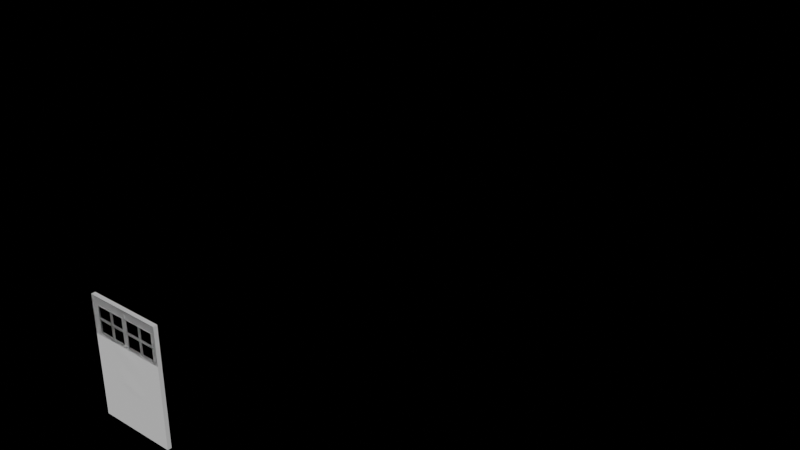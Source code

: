 # Source: door1.blend  (saved by Blender 4.0.36; exported with 4.5.12 LTS)
import bpy
from mathutils import Matrix  # noqa: F401  (used for matrix-valued properties, if any)

bpy.ops.wm.read_factory_settings(use_empty=True)
scene = bpy.context.scene
scene.name = 'Scene'

# ---- collections
col_collection = bpy.data.collections.new('Collection'); scene.collection.children.link(col_collection)

# ---- images (referenced by path relative to the original .blend; pixels are not part of the script)
import os
ASSET_DIR = os.environ.get("B2B_ASSET_DIR", "")  # directory of the original .blend (textures are referenced by path, not embedded)
HERE = os.path.dirname(os.path.abspath(__file__))  # packed textures are extracted next to this script under _unpacked/

def load_image(name, relpath, width, height, colorspace="sRGB"):
    """Load a texture the original file referenced (path relative to the .blend, or extracted next to this script)."""
    p = next((c for c in (os.path.join(HERE, relpath), os.path.join(ASSET_DIR, relpath)) if relpath and os.path.exists(c)), "")
    if p:
        img = bpy.data.images.load(p, check_existing=True)
        img.name = name
    else:  # same state as the original file: an image datablock whose file is absent (Cycles renders it pink)
        img = bpy.data.images.new(name, width, height)
        img.source = "FILE"
        img.filepath = "//" + (relpath or name)
    img.colorspace_settings.name = colorspace
    return img
img_fd9c1ffdb0eeccd97ba2ec77960faf1e_jpg = load_image('fd9c1ffdb0eeccd97ba2ec77960faf1e.jpg', 'Downloads/fd9c1ffdb0eeccd97ba2ec77960faf1e.jpg', 1024, 1024, 'sRGB')

# ---- materials (node trees are filled in below, after node groups)
mat_material_015 = bpy.data.materials.new('Material.015')
mat_material_015.surface_render_method = 'BLENDED'
mat_material_015.blend_method = 'BLEND'
mat_material_015.use_transparent_shadow = False
mat_material_015.use_raytrace_refraction = True
mat_material_015.use_screen_refraction = True
mat_material_015.thickness_mode = 'SLAB'
mat_material_033 = bpy.data.materials.new('Material.033')
mat_material_033.alpha_threshold = 0.0
mat_material_033.use_transparent_shadow = False
mat_material_033.roughness = 0.5
mat_material_033.line_color = (0.0, 0.0, 0.0, 1.0)
mat_material_001 = bpy.data.materials.new('Material.001')
mat_material_001.use_transparent_shadow = False
mat_material_004 = bpy.data.materials.new('Material.004')
mat_material_004.use_transparent_shadow = False

# ---- material node trees
mat_material_015.use_nodes = True; mat_material_015.node_tree.nodes.clear()
_N = mat_material_015.node_tree.nodes; _L = mat_material_015.node_tree.links
n0 = _N.new('ShaderNodeBsdfPrincipled'); n0.name = 'Principled BSDF'; n0.location = (10, 300)
n0.inputs[2].default_value = 0.0
n0.inputs[3].default_value = 1.45
n0.inputs[18].default_value = 1.0
n1 = _N.new('ShaderNodeOutputMaterial'); n1.name = 'Material Output'; n1.location = (300, 300)
n2 = _N.new('ShaderNodeValue'); n2.name = 'Value'; n2.location = (300, 140)
n2.outputs[0].default_value = 0.0
_L.new(n0.outputs[0], n1.inputs[0])
_L.new(n2.outputs[0], n1.inputs[3])
n1.is_active_output = True
mat_material_033.use_nodes = True; mat_material_033.node_tree.nodes.clear()
_N = mat_material_033.node_tree.nodes; _L = mat_material_033.node_tree.links
n0 = _N.new('ShaderNodeOutputMaterial'); n0.name = 'Material Output'; n0.location = (300, 300)
n1 = _N.new('ShaderNodeBsdfPrincipled'); n1.name = 'Principled BSDF'; n1.location = (10, 300)
n1.inputs[2].default_value = 0.8236
n1.inputs[3].default_value = 1.45
n2 = _N.new('ShaderNodeTexImage'); n2.name = 'Image Texture'; n2.location = (-507, 243)
n2.image = img_fd9c1ffdb0eeccd97ba2ec77960faf1e_jpg
n2.interpolation = 'Smart'
n3 = _N.new('ShaderNodeTexCoord'); n3.name = 'Texture Coordinate'; n3.location = (-953, 133)
n4 = _N.new('ShaderNodeMapping'); n4.name = 'Mapping'; n4.location = (-632, -52)
_L.new(n1.outputs[0], n0.inputs[0])
_L.new(n2.outputs[0], n1.inputs[0])
_L.new(n4.outputs[0], n2.inputs[0])
_L.new(n3.outputs[3], n4.inputs[0])
n0.is_active_output = True
mat_material_001.use_nodes = True; mat_material_001.node_tree.nodes.clear()
_N = mat_material_001.node_tree.nodes; _L = mat_material_001.node_tree.links
n0 = _N.new('ShaderNodeOutputMaterial'); n0.name = 'Material Output'; n0.location = (375, 297)
n1 = _N.new('ShaderNodeBsdfPrincipled'); n1.name = 'Principled BSDF'; n1.location = (85, 297)
n1.inputs[0].default_value = (1.0, 1.0, 1.0, 1.0)
n1.inputs[3].default_value = 1.45
n1.inputs[25].default_value = 0.0
_L.new(n1.outputs[0], n0.inputs[0])
n0.is_active_output = True
mat_material_004.use_nodes = True; mat_material_004.node_tree.nodes.clear()
_N = mat_material_004.node_tree.nodes; _L = mat_material_004.node_tree.links
n0 = _N.new('ShaderNodeBsdfPrincipled'); n0.name = 'Principled BSDF'; n0.location = (85, 297)
n0.inputs[0].default_value = (0.2998, 0.3538, 0.3366, 1.0)
n0.inputs[3].default_value = 1.45
n0.inputs[25].default_value = 0.0
n1 = _N.new('ShaderNodeOutputMaterial'); n1.name = 'Material Output'; n1.location = (375, 297)
_L.new(n0.outputs[0], n1.inputs[0])
n1.is_active_output = True

# ---- world
world_world = bpy.data.worlds.new('World'); scene.world = world_world
world_world.use_nodes = True; world_world.node_tree.nodes.clear()
_N = world_world.node_tree.nodes; _L = world_world.node_tree.links
n0 = _N.new('ShaderNodeOutputWorld'); n0.name = 'World Output'; n0.location = (300, 300)
n1 = _N.new('ShaderNodeAddShader'); n1.name = 'Add Shader'; n1.location = (10, 300)
n2 = _N.new('ShaderNodeBsdfGlass'); n2.name = 'Glass BSDF'; n2.location = (-190, 275)
n2.inputs[0].default_value = (0.9678, 1.0, 0.99, 1.0)
n2.inputs[1].default_value = 0.4
n2.inputs[2].default_value = 1.45
n3 = _N.new('ShaderNodeBsdfGlass'); n3.name = 'Glass BSDF.001'; n3.location = (-190, 250)
n3.inputs[1].default_value = 1.0
n3.inputs[2].default_value = 1.45
_L.new(n1.outputs[0], n0.inputs[0])
_L.new(n2.outputs[0], n1.inputs[0])
_L.new(n3.outputs[0], n1.inputs[1])
n0.is_active_output = True
world_world.color = (0.05088, 0.05088, 0.05088)
world_world.use_sun_shadow = False
world_world.sun_shadow_jitter_overblur = 0.0

# ---- meshes
me_cube_020 = bpy.data.meshes.new('Cube.020')
me_cube_020.from_pydata([], [], [])
_uv = me_cube_020.uv_layers.new(name='UVMap')
_uv.uv.foreach_set('vector', [])
me_cube_020.update()
me_cube_110 = bpy.data.meshes.new('Cube.110')
me_cube_110.from_pydata([(-1.0, -1.0, -1.0), (-1.0, -1.0, 1.0), (-0.8441, 0.6422, -0.8441), (-0.8409, 0.08082, 0.8409), (1.0, -1.0, -1.0), (1.0, -1.0, 1.0), (0.8405, 0.8083, -0.8405), (0.8462, 0.1037, 0.8462), (-1.0, 1.0, 1.0), (-1.0, 1.0, -1.0), (1.0, 1.0, -1.0), (1.0, 1.0, 1.0), (0.0, 1.0, -1.0), (0.0, 1.0, 1.0), (0.0, -1.0, -1.0), (0.0, -1.0, 1.0), (-0.05376, 0.6422, -0.8441), (-0.07106, 0.08082, 0.8409), (-1.0, -1.0, 0.0), (-1.0, 1.0, 0.0), (1.0, 1.0, 0.0), (1.0, -1.0, 0.0), (0.0, -1.0, 0.0), (-1.0, -1.0, 0.5), (-1.0, 1.0, 0.5), (1.0, 1.0, 0.5), (1.0, -1.0, 0.5), (-1.0, 1.0, -0.5), (1.0, 1.0, -0.5), (1.0, -1.0, -0.5), (0.0, -1.0, -0.5), (-1.0, -1.0, -0.5), (-1.0, -1.0, -0.25), (-1.0, 0.9839, -0.25), (1.0, 0.9803, -0.25), (1.0, -1.001, -0.25), (0.0, -1.099, -0.25), (-1.0, 1.0, -0.375), (1.0, 1.0, -0.375), (1.0, -1.0, -0.375), (-0.8289, 0.6904, -0.2677), (0.8339, 0.5687, -0.2727), (0.0, -1.002, -0.375), (-0.06895, 0.6904, -0.2677), (-1.0, -1.0, -0.375), (-1.0, 0.9839, 0.25), (1.0, 0.9803, 0.25), (1.0, -1.001, 0.25), (0.0, -1.099, 0.25), (-1.0, -1.0, 0.25), (-1.0, -1.0, 0.375), (-1.0, 1.0, 0.375), (1.0, 1.0, 0.375), (1.0, -1.0, 0.375), (-0.8289, 0.6904, 0.2677), (0.8339, 0.5687, 0.2727), (0.0, -1.002, 0.375), (-0.06895, 0.6904, 0.2677), (-0.8409, 0.08082, 0.4011), (-0.8441, 0.6377, -0.3904), (0.06397, 0.5687, 0.2727), (0.06397, 0.5687, -0.2727), (0.8462, 0.1024, 0.3983), (0.8405, 0.8017, -0.394), (-0.07106, 0.08082, 0.4011), (-0.05376, 0.6377, -0.3904), (0.05734, 0.8083, -0.8405), (-0.8978, 1.0, -0.8978), (-0.8978, 0.9106, -0.3367), (0.05734, 0.8017, -0.394), (0.8978, 1.0, -0.8978), (0.0, 1.0, -0.8978), (0.8978, 0.8936, -0.3367), (0.0, 0.8936, -0.3367), (-0.8676, 1.0, 0.846), (0.06578, 0.1037, 0.8462), (-0.8676, 0.9425, 0.4005), (0.06578, 0.1023, 0.3983), (0.0006885, 1.13, 0.846), (0.8556, 1.0, 0.846), (0.8556, 0.9413, 0.4005), (0.0006885, 0.8123, 0.4005), (-0.5, 1.0, -1.0), (-0.5, -1.0, 1.0), (-0.5, 1.0, 1.0), (-0.5, -1.0, -1.0), (-0.5, -1.0, 0.0), (-0.5, -1.0, -0.5), (-0.5, -1.0, -0.25), (-0.5, -1.0, -0.375), (-0.5, -1.0, 0.25), (-0.5, -1.0, 0.375), (-0.4489, 0.02481, 0.8409), (-0.4489, 0.02481, 0.4011), (0.5, 1.0, 1.0), (0.5, -1.0, -1.0), (0.5, 1.0, -1.0), (0.5, -1.0, 1.0), (0.5, -1.0, 0.0), (0.5, -1.0, -0.5), (0.5, -1.0, -0.25), (0.5, -1.0, -0.375), (0.5, -1.0, 0.25), (0.5, -1.0, 0.375), (0.4489, 0.1597, 0.8462), (0.4489, 0.1597, 0.3983), (-0.8409, 0.02481, 0.6173), (-0.07106, 0.02481, 0.6173), (0.8462, 0.1597, 0.6173), (0.06578, 0.1597, 0.6173), (-0.4489, 0.02481, 0.6173), (0.4489, 0.1597, 0.6173), (-0.449, 0.4677, 0.8477), (-0.449, 0.4677, 0.4004), (0.4488, 0.6026, 0.853), (0.4488, 0.6026, 0.3951), (-0.8411, 0.4677, 0.624), (-0.05703, 0.4677, 0.624), (0.8461, 0.6026, 0.624), (0.05151, 0.6026, 0.624), (-0.449, 0.4677, 0.624), (0.4488, 0.6026, 0.624), (-0.07106, 0.05282, 0.5054), (-0.03519, 0.6055, 0.8434), (-0.03519, 0.4465, 0.3971), (0.06578, 0.1317, 0.5028), (0.03324, 0.617, 0.8461), (0.03324, 0.4539, 0.3944), (-0.07106, 0.05282, 0.7291), (0.06578, 0.1317, 0.7317), (-0.8289, 0.6304, 0.2674), (0.8339, 0.4899, 0.2717), (-0.06895, 0.6304, 0.2674), (0.06397, 0.4899, 0.2717), (-0.8676, 0.9174, 0.4015), (0.8556, 0.9166, 0.4015), (0.0006885, 0.7884, 0.4009)], [], [(23, 1, 8, 24), (25, 11, 5, 26), (96, 10, 4, 95), (84, 8, 1, 83), (7, 104, 75, 126, 78, 79), (40, 54, 57, 43), (71, 70, 10, 96, 12), (78, 74, 8, 84, 13), (94, 13, 15, 97), (82, 12, 14, 85), (80, 79, 11, 25, 52), (79, 78, 13, 94, 11), (100, 98, 22, 36), (88, 86, 18, 32), (34, 20, 21, 35), (32, 18, 19, 33), (52, 25, 26, 53), (50, 23, 24, 51), (0, 31, 27, 9), (10, 28, 29, 4), (85, 87, 31, 0), (95, 99, 30, 14), (44, 32, 33, 37), (38, 34, 35, 39), (89, 88, 32, 44), (101, 100, 36, 42), (68, 67, 9, 27, 37), (99, 101, 42, 30), (67, 71, 12, 82, 9), (87, 89, 44, 31), (28, 38, 39, 29), (70, 72, 38, 28, 10), (31, 44, 37, 27), (18, 49, 45, 19), (20, 46, 47, 21), (86, 90, 49, 18), (98, 102, 48, 22), (49, 50, 51, 45), (76, 68, 37, 33, 19, 45, 51), (46, 52, 53, 47), (90, 91, 50, 49), (72, 80, 52, 46, 20, 34, 38), (102, 103, 56, 48), (66, 69, 63, 6), (74, 76, 51, 24, 8), (54, 40, 68, 76), (43, 57, 81, 73), (2, 59, 65, 16), (40, 43, 73, 68), (41, 55, 80, 72), (60, 61, 73, 81), (61, 60, 55, 41), (61, 41, 72, 73), (55, 60, 133, 131), (59, 2, 67, 68), (16, 65, 73, 71), (2, 16, 71, 67), (57, 54, 130, 132), (6, 63, 72, 70), (69, 66, 71, 73), (66, 6, 70, 71), (65, 59, 68, 73), (3, 106, 58, 76, 74), (17, 92, 3, 74, 78, 123), (58, 93, 64, 124, 81, 76), (62, 108, 7, 79, 80), (63, 69, 73, 72), (48, 56, 91, 90), (22, 48, 90, 86), (30, 42, 89, 87), (42, 36, 88, 89), (14, 30, 87, 85), (36, 22, 86, 88), (9, 82, 85, 0), (13, 84, 83, 15), (47, 53, 103, 102), (21, 47, 102, 98), (29, 39, 101, 99), (39, 35, 100, 101), (4, 29, 99, 95), (35, 21, 98, 100), (11, 94, 97, 5), (12, 96, 95, 14), (77, 105, 62, 80, 81, 127), (110, 93, 113, 120), (107, 110, 120, 117), (111, 109, 119, 121), (111, 105, 115, 121), (110, 92, 112, 120), (108, 111, 121, 118), (110, 106, 116, 120), (111, 104, 114, 121), (64, 122, 107, 128, 17, 123, 78, 126, 75, 129, 109, 125, 77, 127, 81, 124), (132, 130, 134, 136), (131, 133, 136, 135), (81, 133, 136, 60), (57, 136, 132, 81), (91, 81, 136, 133, 60, 48, 56, 90), (133, 81, 132), (132, 57, 60, 133)])
_uv = me_cube_110.uv_layers.new(name='UVMap')
_uv.uv.foreach_set('vector', [0.5625, 0.0, 0.625, 0.0, 0.625, 0.25, 0.5625, 0.25, 0.5625, 0.5, 0.625, 0.5, 0.625, 0.75, 0.5625, 0.75, 0.3125, 0.5, 0.375, 0.5, 0.375, 0.75, 0.3125, 0.75, 0.8125, 0.5, 0.875, 0.5, 0.875, 0.75, 0.8125, 0.75, 0.6058, 0.4808, 0.6058, 0.4311, 0.6058, 0.3815, 0.609, 0.3782, 0.6122, 0.375, 0.6122, 0.4872, 0.4665, 0.2714, 0.5335, 0.2714, 0.5335, 0.3664, 0.4665, 0.3664, 0.3878, 0.375, 0.3878, 0.4872, 0.375, 0.5, 0.375, 0.4375, 0.375, 0.375, 0.6122, 0.375, 0.6122, 0.2628, 0.625, 0.25, 0.625, 0.3125, 0.625, 0.375, 0.6875, 0.5, 0.75, 0.5, 0.75, 0.75, 0.6875, 0.75, 0.1875, 0.5, 0.25, 0.5, 0.25, 0.75, 0.1875, 0.75, 0.5421, 0.4872, 0.6122, 0.4872, 0.625, 0.5, 0.5625, 0.5, 0.5469, 0.5, 0.6122, 0.4872, 0.6122, 0.375, 0.625, 0.375, 0.625, 0.4375, 0.625, 0.5, 0.4688, 0.8125, 0.5, 0.8125, 0.5, 0.875, 0.4688, 0.875, 0.4688, 0.9375, 0.5, 0.9375, 0.5, 1.0, 0.4688, 1.0, 0.4688, 0.5, 0.5, 0.5, 0.5, 0.75, 0.4688, 0.75, 0.4688, 0.0, 0.5, 0.0, 0.5, 0.25, 0.4688, 0.25, 0.5469, 0.5, 0.5625, 0.5, 0.5625, 0.75, 0.5469, 0.75, 0.5469, 0.0, 0.5625, 0.0, 0.5625, 0.25, 0.5469, 0.25, 0.375, 0.0, 0.4375, 0.0, 0.4375, 0.25, 0.375, 0.25, 0.375, 0.5, 0.4375, 0.5, 0.4375, 0.75, 0.375, 0.75, 0.375, 0.9375, 0.4375, 0.9375, 0.4375, 1.0, 0.375, 1.0, 0.375, 0.8125, 0.4375, 0.8125, 0.4375, 0.875, 0.375, 0.875, 0.4531, 0.0, 0.4688, 0.0, 0.4688, 0.25, 0.4531, 0.25, 0.4531, 0.5, 0.4688, 0.5, 0.4688, 0.75, 0.4531, 0.75, 0.4531, 0.9375, 0.4688, 0.9375, 0.4688, 1.0, 0.4531, 1.0, 0.4531, 0.8125, 0.4688, 0.8125, 0.4688, 0.875, 0.4531, 0.875, 0.4579, 0.2628, 0.3878, 0.2628, 0.375, 0.25, 0.4375, 0.25, 0.4531, 0.25, 0.4375, 0.8125, 0.4531, 0.8125, 0.4531, 0.875, 0.4375, 0.875, 0.3878, 0.2628, 0.3878, 0.375, 0.375, 0.375, 0.375, 0.3125, 0.375, 0.25, 0.4375, 0.9375, 0.4531, 0.9375, 0.4531, 1.0, 0.4375, 1.0, 0.4375, 0.5, 0.4531, 0.5, 0.4531, 0.75, 0.4375, 0.75, 0.3878, 0.4872, 0.4579, 0.4872, 0.4531, 0.5, 0.4375, 0.5, 0.375, 0.5, 0.4375, 0.0, 0.4531, 0.0, 0.4531, 0.25, 0.4375, 0.25, 0.5, 0.0, 0.5312, 0.0, 0.5312, 0.25, 0.5, 0.25, 0.5, 0.5, 0.5312, 0.5, 0.5312, 0.75, 0.5, 0.75, 0.5, 0.9375, 0.5312, 0.9375, 0.5312, 1.0, 0.5, 1.0, 0.5, 0.8125, 0.5312, 0.8125, 0.5312, 0.875, 0.5, 0.875, 0.5312, 0.0, 0.5469, 0.0, 0.5469, 0.25, 0.5312, 0.25, 0.5421, 0.2628, 0.4579, 0.2628, 0.4531, 0.25, 0.4688, 0.25, 0.5, 0.25, 0.5312, 0.25, 0.5469, 0.25, 0.5312, 0.5, 0.5469, 0.5, 0.5469, 0.75, 0.5312, 0.75, 0.5312, 0.9375, 0.5469, 0.9375, 0.5469, 1.0, 0.5312, 1.0, 0.4579, 0.4872, 0.5421, 0.4872, 0.5469, 0.5, 0.5312, 0.5, 0.5, 0.5, 0.4688, 0.5, 0.4531, 0.5, 0.5312, 0.8125, 0.5469, 0.8125, 0.5469, 0.875, 0.5312, 0.875, 0.3949, 0.3822, 0.4507, 0.3822, 0.4507, 0.4801, 0.3949, 0.4801, 0.6122, 0.2628, 0.5421, 0.2628, 0.5469, 0.25, 0.5625, 0.25, 0.625, 0.25, 0.5335, 0.2714, 0.4665, 0.2714, 0.4579, 0.2628, 0.5421, 0.2628, 0.4665, 0.3664, 0.5335, 0.3664, 0.5421, 0.375, 0.4579, 0.375, 0.3945, 0.2695, 0.4512, 0.2695, 0.4512, 0.3683, 0.3945, 0.3683, 0.4665, 0.2714, 0.4665, 0.3664, 0.4579, 0.375, 0.4579, 0.2628, 0.4659, 0.4792, 0.5341, 0.4792, 0.5421, 0.4872, 0.4579, 0.4872, 0.5341, 0.383, 0.4659, 0.383, 0.4579, 0.375, 0.5421, 0.375, 0.4659, 0.383, 0.5341, 0.383, 0.5341, 0.4792, 0.4659, 0.4792, 0.4659, 0.383, 0.4659, 0.4792, 0.4579, 0.4872, 0.4579, 0.375, 0.5341, 0.4792, 0.5341, 0.383, 0.5341, 0.383, 0.5341, 0.4792, 0.4512, 0.2695, 0.3945, 0.2695, 0.3878, 0.2628, 0.4579, 0.2628, 0.3945, 0.3683, 0.4512, 0.3683, 0.4579, 0.375, 0.3878, 0.375, 0.3945, 0.2695, 0.3945, 0.3683, 0.3878, 0.375, 0.3878, 0.2628, 0.5335, 0.3664, 0.5335, 0.2714, 0.5335, 0.2714, 0.5335, 0.3664, 0.3949, 0.4801, 0.4507, 0.4801, 0.4579, 0.4872, 0.3878, 0.4872, 0.4507, 0.3822, 0.3949, 0.3822, 0.3878, 0.375, 0.4579, 0.375, 0.3949, 0.3822, 0.3949, 0.4801, 0.3878, 0.4872, 0.3878, 0.375, 0.4512, 0.3683, 0.4512, 0.2695, 0.4579, 0.2628, 0.4579, 0.375, 0.6051, 0.2699, 0.5772, 0.2699, 0.5492, 0.2699, 0.5421, 0.2628, 0.6122, 0.2628, 0.6051, 0.3679, 0.6051, 0.3189, 0.6051, 0.2699, 0.6122, 0.2628, 0.6122, 0.375, 0.6087, 0.3714, 0.5492, 0.2699, 0.5492, 0.3189, 0.5492, 0.3679, 0.5456, 0.3714, 0.5421, 0.375, 0.5421, 0.2628, 0.5485, 0.4808, 0.5772, 0.4808, 0.6058, 0.4808, 0.6122, 0.4872, 0.5421, 0.4872, 0.4507, 0.4801, 0.4507, 0.3822, 0.4579, 0.375, 0.4579, 0.4872, 0.5312, 0.875, 0.5469, 0.875, 0.5469, 0.9375, 0.5312, 0.9375, 0.5, 0.875, 0.5312, 0.875, 0.5312, 0.9375, 0.5, 0.9375, 0.4375, 0.875, 0.4531, 0.875, 0.4531, 0.9375, 0.4375, 0.9375, 0.4531, 0.875, 0.4688, 0.875, 0.4688, 0.9375, 0.4531, 0.9375, 0.375, 0.875, 0.4375, 0.875, 0.4375, 0.9375, 0.375, 0.9375, 0.4688, 0.875, 0.5, 0.875, 0.5, 0.9375, 0.4688, 0.9375, 0.125, 0.5, 0.1875, 0.5, 0.1875, 0.75, 0.125, 0.75, 0.75, 0.5, 0.8125, 0.5, 0.8125, 0.75, 0.75, 0.75, 0.5312, 0.75, 0.5469, 0.75, 0.5469, 0.8125, 0.5312, 0.8125, 0.5, 0.75, 0.5312, 0.75, 0.5312, 0.8125, 0.5, 0.8125, 0.4375, 0.75, 0.4531, 0.75, 0.4531, 0.8125, 0.4375, 0.8125, 0.4531, 0.75, 0.4688, 0.75, 0.4688, 0.8125, 0.4531, 0.8125, 0.375, 0.75, 0.4375, 0.75, 0.4375, 0.8125, 0.375, 0.8125, 0.4688, 0.75, 0.5, 0.75, 0.5, 0.8125, 0.4688, 0.8125, 0.625, 0.5, 0.6875, 0.5, 0.6875, 0.75, 0.625, 0.75, 0.25, 0.5, 0.3125, 0.5, 0.3125, 0.75, 0.25, 0.75, 0.5485, 0.3815, 0.5485, 0.4311, 0.5485, 0.4808, 0.5421, 0.4872, 0.5421, 0.375, 0.5453, 0.3782, 0.5772, 0.3189, 0.5492, 0.3189, 0.5492, 0.3189, 0.5772, 0.3189, 0.5772, 0.3679, 0.5772, 0.3189, 0.5772, 0.3189, 0.5772, 0.3679, 0.5772, 0.4311, 0.5772, 0.3815, 0.5772, 0.3815, 0.5772, 0.4311, 0.5772, 0.4311, 0.5485, 0.4311, 0.5485, 0.4311, 0.5772, 0.4311, 0.5772, 0.3189, 0.6051, 0.3189, 0.6051, 0.3189, 0.5772, 0.3189, 0.5772, 0.4808, 0.5772, 0.4311, 0.5772, 0.4311, 0.5772, 0.4808, 0.5772, 0.3189, 0.5772, 0.2699, 0.5772, 0.2699, 0.5772, 0.3189, 0.5772, 0.4311, 0.6058, 0.4311, 0.6058, 0.4311, 0.5772, 0.4311, 0.5492, 0.3679, 0.5632, 0.3679, 0.5772, 0.3679, 0.5911, 0.3679, 0.6051, 0.3679, 0.6087, 0.3714, 0.6122, 0.375, 0.609, 0.3782, 0.6058, 0.3815, 0.5915, 0.3815, 0.5772, 0.3815, 0.5628, 0.3815, 0.5485, 0.3815, 0.5453, 0.3782, 0.5421, 0.375, 0.5456, 0.3714, 0.5335, 0.3664, 0.5335, 0.2714, 0.5421, 0.2628, 0.5421, 0.375, 0.5341, 0.4792, 0.5341, 0.383, 0.5421, 0.375, 0.5421, 0.4872, 0.5421, 0.375, 0.5341, 0.383, 0.5421, 0.375, 0.5341, 0.383, 0.5335, 0.3664, 0.5421, 0.375, 0.5335, 0.3664, 0.5421, 0.375, 0.5469, 0.9375, 0.0, 0.0, 0.5421, 0.375, 0.5341, 0.383, 0.5341, 0.383, 0.5312, 0.875, 0.5469, 0.875, 0.5312, 0.9375, 0.5341, 0.383, 0.5421, 0.375, 0.5335, 0.3664, 0.5335, 0.3664, 0.5335, 0.3664, 0.5341, 0.383, 0.5341, 0.383])
me_cube_110.materials.append(None)
me_cube_110.update()
me_cube_002 = bpy.data.meshes.new('Cube.002')
me_cube_002.from_pydata([(-1.0, -1.0, 1.0), (-0.8409, 0.08082, 0.8409), (1.0, -1.0, 1.0), (0.8462, 0.1037, 0.8462), (0.0, -1.0, 1.0), (-0.07106, 0.08082, 0.8409), (-1.0, -1.0, 0.5), (1.0, -1.0, 0.5), (0.0, -1.0, 0.5), (-1.0, -1.0, 0.375), (1.0, -1.0, 0.375), (0.0, -1.0, 0.375), (-0.8409, 0.08082, 0.3936), (0.8462, 0.1037, 0.3883), (-0.07106, 0.08082, 0.3936), (0.06578, 0.1037, 0.8462), (0.06578, 0.1037, 0.3883), (-0.5, -1.0, 1.0), (-0.5, -1.0, 0.5), (-0.5, -1.0, 0.375), (-0.4489, 0.02481, 0.8409), (-0.4489, 0.02481, 0.3936), (0.5, -1.0, 1.0), (0.5, -1.0, 0.5), (0.5, -1.0, 0.375), (0.4489, 0.1597, 0.8462), (0.4489, 0.1597, 0.3883), (-0.8409, 0.02481, 0.6173), (-0.07106, 0.02481, 0.6173), (0.8462, 0.1597, 0.6173), (0.06578, 0.1597, 0.6173), (-0.4489, 0.02481, 0.6173), (0.4489, 0.1597, 0.6173), (-0.07106, 0.05282, 0.5054), (0.06578, 0.1317, 0.5028), (-0.07106, 0.05282, 0.7291), (0.06578, 0.1317, 0.7317)], [], [(18, 17, 0, 6), (32, 25, 3, 29), (23, 22, 4, 8), (24, 23, 8, 11), (19, 18, 6, 9), (31, 20, 5, 35, 28), (27, 1, 20, 31), (11, 8, 18, 19), (8, 4, 17, 18), (10, 7, 23, 24), (7, 2, 22, 23), (30, 36, 15, 25, 32), (16, 34, 30, 32, 26), (12, 27, 31, 21), (21, 31, 28, 33, 14), (26, 32, 29, 13)])
_uv = me_cube_002.uv_layers.new(name='UVMap')
_uv.uv.foreach_set('vector', [0.5625, 0.9375, 0.625, 0.9375, 0.625, 1.0, 0.5625, 1.0, 0.5772, 0.4311, 0.6058, 0.4311, 0.6058, 0.4808, 0.5772, 0.4808, 0.5625, 0.8125, 0.625, 0.8125, 0.625, 0.875, 0.5625, 0.875, 0.5469, 0.8125, 0.5625, 0.8125, 0.5625, 0.875, 0.5469, 0.875, 0.5469, 0.9375, 0.5625, 0.9375, 0.5625, 1.0, 0.5469, 1.0, 0.5772, 0.3189, 0.6051, 0.3189, 0.6051, 0.3679, 0.5911, 0.3679, 0.5772, 0.3679, 0.5772, 0.2699, 0.6051, 0.2699, 0.6051, 0.3189, 0.5772, 0.3189, 0.5469, 0.875, 0.5625, 0.875, 0.5625, 0.9375, 0.5469, 0.9375, 0.5625, 0.875, 0.625, 0.875, 0.625, 0.9375, 0.5625, 0.9375, 0.5469, 0.75, 0.5625, 0.75, 0.5625, 0.8125, 0.5469, 0.8125, 0.5625, 0.75, 0.625, 0.75, 0.625, 0.8125, 0.5625, 0.8125, 0.5772, 0.3815, 0.5915, 0.3815, 0.6058, 0.3815, 0.6058, 0.4311, 0.5772, 0.4311, 0.5485, 0.3815, 0.5628, 0.3815, 0.5772, 0.3815, 0.5772, 0.4311, 0.5485, 0.4311, 0.5492, 0.2699, 0.5772, 0.2699, 0.5772, 0.3189, 0.5492, 0.3189, 0.5492, 0.3189, 0.5772, 0.3189, 0.5772, 0.3679, 0.5632, 0.3679, 0.5492, 0.3679, 0.5485, 0.4311, 0.5772, 0.4311, 0.5772, 0.4808, 0.5485, 0.4808])
me_cube_002.materials.append(mat_material_015)
me_cube_002.update()
me_cube = bpy.data.meshes.new('Cube')
me_cube.from_pydata([(-1.0, -1.0, -1.0), (-1.0, -1.0, 1.0), (-1.0, 1.0, -1.0), (-1.0, 1.0, 1.0), (1.0, -1.0, -1.0), (1.0, -1.0, 1.0), (1.0, 1.0, -1.0), (1.0, 1.0, 1.0)], [], [(0, 1, 3, 2), (2, 3, 7, 6), (6, 7, 5, 4), (4, 5, 1, 0), (2, 6, 4, 0), (7, 3, 1, 5)])
_uv = me_cube.uv_layers.new(name='UVMap')
_uv.uv.foreach_set('vector', [0.375, 0.0, 0.625, 0.0, 0.625, 0.25, 0.375, 0.25, 0.375, 0.25, 0.625, 0.25, 0.625, 0.5, 0.375, 0.5, 0.375, 0.5, 0.625, 0.5, 0.625, 0.75, 0.375, 0.75, 0.375, 0.75, 0.625, 0.75, 0.625, 1.0, 0.375, 1.0, 0.125, 0.5, 0.375, 0.5, 0.375, 0.75, 0.125, 0.75, 0.625, 0.5, 0.875, 0.5, 0.875, 0.75, 0.625, 0.75])
me_cube.update()
me_cube_003 = bpy.data.meshes.new('Cube.003')
me_cube_003.from_pydata([(-1.0, -1.0, -1.0), (-1.0, -1.0, 1.0), (-1.0, 1.0, -1.0), (-1.0, 1.0, 1.0), (1.0, -1.0, -1.0), (1.0, -1.0, 1.0), (1.0, 1.0, -1.0), (1.0, 1.0, 1.0)], [], [(0, 1, 3, 2), (2, 3, 7, 6), (6, 7, 5, 4), (4, 5, 1, 0), (2, 6, 4, 0), (7, 3, 1, 5)])
_uv = me_cube_003.uv_layers.new(name='UVMap')
_uv.uv.foreach_set('vector', [0.375, 0.0, 0.625, 0.0, 0.625, 0.25, 0.375, 0.25, 0.375, 0.25, 0.625, 0.25, 0.625, 0.5, 0.375, 0.5, 0.375, 0.5, 0.625, 0.5, 0.625, 0.75, 0.375, 0.75, 0.375, 0.75, 0.625, 0.75, 0.625, 1.0, 0.375, 1.0, 0.125, 0.5, 0.375, 0.5, 0.375, 0.75, 0.125, 0.75, 0.625, 0.5, 0.875, 0.5, 0.875, 0.75, 0.625, 0.75])
me_cube_003.update()
me_cube_004 = bpy.data.meshes.new('Cube.004')
me_cube_004.from_pydata([(-1.0, -1.0, -1.0), (-1.0, -1.0, 1.0), (-1.0, 1.0, -1.0), (-1.0, 1.0, 1.0), (1.0, -1.0, -1.0), (1.0, -1.0, 1.0), (1.0, 1.0, -1.0), (1.0, 1.0, 1.0)], [], [(0, 1, 3, 2), (2, 3, 7, 6), (6, 7, 5, 4), (4, 5, 1, 0), (2, 6, 4, 0), (7, 3, 1, 5)])
_uv = me_cube_004.uv_layers.new(name='UVMap')
_uv.uv.foreach_set('vector', [0.375, 0.0, 0.625, 0.0, 0.625, 0.25, 0.375, 0.25, 0.375, 0.25, 0.625, 0.25, 0.625, 0.5, 0.375, 0.5, 0.375, 0.5, 0.625, 0.5, 0.625, 0.75, 0.375, 0.75, 0.375, 0.75, 0.625, 0.75, 0.625, 1.0, 0.375, 1.0, 0.125, 0.5, 0.375, 0.5, 0.375, 0.75, 0.125, 0.75, 0.625, 0.5, 0.875, 0.5, 0.875, 0.75, 0.625, 0.75])
me_cube_004.update()
me_cube_005 = bpy.data.meshes.new('Cube.005')
me_cube_005.from_pydata([(-1.0, -1.0, -1.0), (-1.0, -1.0, 1.0), (-1.0, 1.0, -1.0), (-1.0, 1.0, 1.0), (1.0, -1.0, -1.0), (1.0, -1.0, 1.0), (1.0, 1.0, -1.0), (1.0, 1.0, 1.0)], [], [(0, 1, 3, 2), (2, 3, 7, 6), (6, 7, 5, 4), (4, 5, 1, 0), (2, 6, 4, 0), (7, 3, 1, 5)])
_uv = me_cube_005.uv_layers.new(name='UVMap')
_uv.uv.foreach_set('vector', [0.375, 0.0, 0.625, 0.0, 0.625, 0.25, 0.375, 0.25, 0.375, 0.25, 0.625, 0.25, 0.625, 0.5, 0.375, 0.5, 0.375, 0.5, 0.625, 0.5, 0.625, 0.75, 0.375, 0.75, 0.375, 0.75, 0.625, 0.75, 0.625, 1.0, 0.375, 1.0, 0.125, 0.5, 0.375, 0.5, 0.375, 0.75, 0.125, 0.75, 0.625, 0.5, 0.875, 0.5, 0.875, 0.75, 0.625, 0.75])
me_cube_005.update()
me_cube_006 = bpy.data.meshes.new('Cube.006')
me_cube_006.from_pydata([(-1.0, -1.0, -1.0), (-1.0, -1.0, 1.0), (-1.0, 1.0, -1.0), (-1.0, 1.0, 1.0), (1.0, -1.0, -1.0), (1.0, -1.0, 1.0), (1.0, 1.0, -1.0), (1.0, 1.0, 1.0)], [], [(0, 1, 3, 2), (2, 3, 7, 6), (6, 7, 5, 4), (4, 5, 1, 0), (2, 6, 4, 0), (7, 3, 1, 5)])
_uv = me_cube_006.uv_layers.new(name='UVMap')
_uv.uv.foreach_set('vector', [0.375, 0.0, 0.625, 0.0, 0.625, 0.25, 0.375, 0.25, 0.375, 0.25, 0.625, 0.25, 0.625, 0.5, 0.375, 0.5, 0.375, 0.5, 0.625, 0.5, 0.625, 0.75, 0.375, 0.75, 0.375, 0.75, 0.625, 0.75, 0.625, 1.0, 0.375, 1.0, 0.125, 0.5, 0.375, 0.5, 0.375, 0.75, 0.125, 0.75, 0.625, 0.5, 0.875, 0.5, 0.875, 0.75, 0.625, 0.75])
me_cube_006.update()
me_cube_011 = bpy.data.meshes.new('Cube.011')
me_cube_011.from_pydata([(-1.0, -1.0, -1.0), (-1.0, -1.0, 1.0), (-1.0, 1.0, -1.0), (-1.0, 1.0, 1.0), (1.0, -1.0, -1.0), (1.0, -1.0, 1.0), (1.0, 1.0, -1.0), (1.0, 1.0, 1.0), (0.0, 1.0, -1.0), (0.0, 1.0, 1.0), (0.0, -1.0, -1.0), (0.0, -1.0, 1.0), (-0.5, 1.0, -1.0), (-0.5, -1.0, 1.0), (-0.5, 1.0, 1.0), (-0.5, -1.0, -1.0), (-0.75, 1.0, -1.0), (-0.75, -1.0, 1.0), (-0.75, 1.0, 1.0), (-0.75, -1.0, -1.0), (-0.625, 1.0, 1.0), (-0.625, -1.0, -1.0), (-0.625, 1.0, -1.0), (-0.625, -1.0, 1.0), (-1.0, -2.797, -1.0), (-1.0, -2.797, 1.0), (-0.75, -2.797, 1.0), (-0.625, -2.797, 1.0), (-0.75, -2.797, -1.0), (-0.625, -2.797, -1.0)], [], [(0, 1, 3, 2), (8, 9, 7, 6), (6, 7, 5, 4), (29, 27, 26, 25, 24, 28), (8, 6, 4, 10), (18, 3, 1, 17), (7, 9, 11, 5), (12, 8, 10, 15), (4, 5, 11, 10), (12, 14, 9, 8), (22, 20, 14, 12), (22, 12, 15, 21), (9, 14, 13, 11), (10, 11, 13, 15), (2, 16, 19, 0), (2, 3, 18, 16), (20, 18, 17, 23), (23, 17, 26, 27), (15, 13, 23, 21), (14, 20, 23, 13), (16, 22, 21, 19), (16, 18, 20, 22), (21, 23, 27, 29), (1, 0, 24, 25), (19, 21, 29, 28), (17, 1, 25, 26), (0, 19, 28, 24)])
_uv = me_cube_011.uv_layers.new(name='UVMap')
_uv.uv.foreach_set('vector', [0.375, 0.0, 0.625, 0.0, 0.625, 0.25, 0.375, 0.25, 0.375, 0.375, 0.625, 0.375, 0.625, 0.5, 0.375, 0.5, 0.375, 0.5, 0.625, 0.5, 0.625, 0.75, 0.375, 0.75, 0.375, 0.9531, 0.625, 0.9531, 0.625, 0.9688, 0.625, 1.0, 0.375, 1.0, 0.375, 0.9688, 0.25, 0.5, 0.375, 0.5, 0.375, 0.75, 0.25, 0.75, 0.8438, 0.5, 0.875, 0.5, 0.875, 0.75, 0.8438, 0.75, 0.625, 0.5, 0.75, 0.5, 0.75, 0.75, 0.625, 0.75, 0.1875, 0.5, 0.25, 0.5, 0.25, 0.75, 0.1875, 0.75, 0.375, 0.75, 0.625, 0.75, 0.625, 0.875, 0.375, 0.875, 0.375, 0.3125, 0.625, 0.3125, 0.625, 0.375, 0.375, 0.375, 0.375, 0.2969, 0.625, 0.2969, 0.625, 0.3125, 0.375, 0.3125, 0.1719, 0.5, 0.1875, 0.5, 0.1875, 0.75, 0.1719, 0.75, 0.75, 0.5, 0.8125, 0.5, 0.8125, 0.75, 0.75, 0.75, 0.375, 0.875, 0.625, 0.875, 0.625, 0.9375, 0.375, 0.9375, 0.125, 0.5, 0.1562, 0.5, 0.1562, 0.75, 0.125, 0.75, 0.375, 0.25, 0.625, 0.25, 0.625, 0.2812, 0.375, 0.2812, 0.8281, 0.5, 0.8438, 0.5, 0.8438, 0.75, 0.8281, 0.75, 0.8281, 0.75, 0.8438, 0.75, 0.8438, 0.75, 0.8281, 0.75, 0.375, 0.9375, 0.625, 0.9375, 0.625, 0.9531, 0.375, 0.9531, 0.8125, 0.5, 0.8281, 0.5, 0.8281, 0.75, 0.8125, 0.75, 0.1562, 0.5, 0.1719, 0.5, 0.1719, 0.75, 0.1562, 0.75, 0.375, 0.2812, 0.625, 0.2812, 0.625, 0.2969, 0.375, 0.2969, 0.375, 0.9531, 0.625, 0.9531, 0.625, 0.9531, 0.375, 0.9531, 0.625, 0.0, 0.375, 0.0, 0.375, 0.0, 0.625, 0.0, 0.1562, 0.75, 0.1719, 0.75, 0.1719, 0.75, 0.1562, 0.75, 0.8438, 0.75, 0.875, 0.75, 0.875, 0.75, 0.8438, 0.75, 0.125, 0.75, 0.1562, 0.75, 0.1562, 0.75, 0.125, 0.75])
me_cube_011.materials.append(mat_material_033)
me_cube_011.update()
me_sphere = bpy.data.meshes.new('Sphere')
me_sphere.from_pydata([(0.1203, 0.4292, 0.8315), (0.1203, 0.528, 0.5556), (0.1203, 0.5795, 0.1951), (0.1203, 0.5843, 0.0), (0.1203, 0.5756, -0.1951), (0.1203, 0.5193, -0.5556), (0.1584, 0.3034, 0.9808), (0.195, 0.3669, 0.9239), (0.2287, 0.4271, 0.8315), (0.2583, 0.4807, 0.7071), (0.2826, 0.5246, 0.5556), (0.3006, 0.5564, 0.3827), (0.3117, 0.5746, 0.1951), (0.3154, 0.5785, 0.0), (0.3117, 0.5694, -0.1951), (0.3006, 0.5479, -0.3827), (0.2826, 0.5136, -0.5556), (0.2583, 0.4681, -0.7071), (0.2287, 0.4131, -0.8315), (0.195, 0.3508, -0.9239), (0.1584, 0.2834, -0.9808), (0.195, 0.3007, 0.9808), (0.2668, 0.361, 0.9239), (0.333, 0.4179, 0.8315), (0.3909, 0.4682, 0.7071), (0.4385, 0.5092, 0.5556), (0.4739, 0.5387, 0.3827), (0.4957, 0.5552, 0.1951), (0.503, 0.5582, 0.0), (0.4957, 0.5493, -0.1951), (0.4739, 0.5289, -0.3827), (0.4385, 0.4963, -0.5556), (0.3909, 0.4533, -0.7071), (0.333, 0.4016, -0.8315), (0.2668, 0.3428, -0.9239), (0.195, 0.2794, -0.9808), (0.2287, 0.2956, 0.9808), (0.333, 0.3503, 0.9239), (0.429, 0.4013, 0.8315), (0.5132, 0.4461, 0.7071), (0.5823, 0.4823, 0.5556), (0.6336, 0.508, 0.3827), (0.6652, 0.522, 0.1951), (0.6759, 0.5241, 0.0), (0.6652, 0.516, -0.1951), (0.6336, 0.4976, -0.3827), (0.5823, 0.4682, -0.5556), (0.5132, 0.4294, -0.7071), (0.429, 0.3828, -0.8315), (0.333, 0.33, -0.9239), (0.2287, 0.2729, -0.9808), (0.2583, 0.2885, 0.9808), (0.3909, 0.3352, 0.9239), (0.5132, 0.3784, 0.8315), (0.6203, 0.4157, 0.7071), (0.7083, 0.4454, 0.5556), (0.7736, 0.466, 0.3827), (0.8139, 0.4768, 0.1951), (0.8275, 0.4779, 0.0), (0.8139, 0.471, -0.1951), (0.7736, 0.4554, -0.3827), (0.7083, 0.4304, -0.5556), (0.6203, 0.3973, -0.7071), (0.5132, 0.3576, -0.8315), (0.3909, 0.3126, -0.9239), (0.2583, 0.2641, -0.9808), (0.2826, 0.2795, 0.9808), (0.4385, 0.3168, 0.9239), (0.5823, 0.3503, 0.8315), (0.7083, 0.3787, 0.7071), (0.8117, 0.4006, 0.5556), (0.8885, 0.4153, 0.3827), (0.9358, 0.4224, 0.1951), (0.9518, 0.4221, 0.0), (0.9358, 0.4165, -0.1951), (0.8885, 0.4043, -0.3827), (0.8117, 0.3846, -0.5556), (0.7083, 0.3585, -0.7071), (0.5823, 0.327, -0.8315), (0.4385, 0.2916, -0.9239), (0.2826, 0.2534, -0.9808), (0.1203, 0.2415, 1.0), (0.3006, 0.2692, 0.9808), (0.4739, 0.2957, 0.9239), (0.6336, 0.3187, 0.8315), (0.7736, 0.3372, 0.7071), (0.8885, 0.3506, 0.5556), (0.9739, 0.3586, 0.3827), (1.026, 0.3614, 0.1951), (1.044, 0.3595, 0.0), (1.026, 0.3554, -0.1951), (0.9739, 0.3468, -0.3827), (0.8885, 0.3329, -0.5556), (0.7736, 0.3146, -0.7071), (0.6336, 0.2926, -0.8315), (0.4739, 0.2678, -0.9239), (0.3006, 0.2413, -0.9808), (0.3117, 0.2579, 0.9808), (0.4957, 0.2732, 0.9239), (0.6652, 0.2853, 0.8315), (0.8139, 0.2936, 0.7071), (0.9358, 0.2982, 0.5556), (1.026, 0.2992, 0.3827), (1.082, 0.2973, 0.1951), (1.101, 0.2932, 0.0), (1.082, 0.2906, -0.1951), (1.026, 0.2857, -0.3827), (0.9358, 0.278, -0.5556), (0.8139, 0.2678, -0.7071), (0.6652, 0.2557, -0.8315), (0.4957, 0.2423, -0.9239), (0.3117, 0.2282, -0.9808), (0.3154, 0.2454, 0.9808), (0.5029, 0.2473, 0.9239), (0.6756, 0.2457, 0.8315), (0.8268, 0.2408, 0.7071), (0.9509, 0.2334, 0.5556), (1.043, 0.2245, 0.3827), (1.1, 0.2154, 0.1951), (1.119, 0.2075, 0.0), (1.1, 0.207, -0.1951), (1.043, 0.2076, -0.3827), (0.9509, 0.2086, -0.5556), (0.8268, 0.2099, -0.7071), (0.6756, 0.2114, -0.8315), (0.5029, 0.2128, -0.9239), (0.3154, 0.2138, -0.9808), (0.3115, 0.2312, 0.9808), (0.4949, 0.2148, 0.9239), (0.6633, 0.1919, 0.8315), (0.8102, 0.1646, 0.7071), (0.9301, 0.1354, 0.5556), (1.019, 0.1074, 0.3827), (1.073, 0.08395, 0.1951), (1.092, 0.06962, 0.0), (1.073, 0.07296, -0.1951), (1.019, 0.08415, -0.3827), (0.9301, 0.1019, -0.5556), (0.8102, 0.1248, -0.7071), (0.6633, 0.1503, -0.8315), (0.4949, 0.1754, -0.9239), (0.3115, 0.1974, -0.9808), (0.3002, 0.2154, 0.9808), (0.4717, 0.1755, 0.9239), (0.6275, 0.1233, 0.8315), (0.7617, 0.06471, 0.7071), (0.8698, 0.006223, 0.5556), (0.9489, -0.04645, 0.3827), (0.9972, -0.08843, 0.1951), (1.013, -0.1085, 0.0), (0.9972, -0.1007, -0.1951), (0.9489, -0.07721, -0.3827), (0.8698, -0.03856, -0.5556), (0.7617, 0.01295, -0.7071), (0.6275, 0.07193, -0.8315), (0.4717, 0.1302, -0.9239), (0.3002, 0.1794, -0.9808), (0.2817, 0.1986, 0.9808), (0.4336, 0.1325, 0.9239), (0.5692, 0.05372, 0.8315), (0.6832, -0.03643, 0.7071), (0.7725, -0.1255, 0.5556), (0.8371, -0.2048, 0.3827), (0.8766, -0.2662, 0.1951), (0.8902, -0.2861, 0.0), (0.8766, -0.2765, -0.1951), (0.8371, -0.2412, -0.3827), (0.7725, -0.1811, -0.5556), (0.6832, -0.1002, -0.7071), (0.5692, -0.007454, -0.8315), (0.4336, 0.08108, -0.9239), (0.2817, 0.1604, -0.9808), (0.2566, 0.1814, 0.9808), (0.3835, 0.09746, 0.9239), (0.4928, -0.01758, 0.8315), (0.5796, -0.1417, 0.7071), (0.6471, -0.2529, 0.5556), (0.6973, -0.3408, 0.3827), (0.7285, -0.4016, 0.1951), (0.7395, -0.4231, 0.0), (0.7285, -0.4125, -0.1951), (0.6973, -0.38, -0.3827), (0.6471, -0.3169, -0.5556), (0.5796, -0.2163, -0.7071), (0.4928, -0.08803, -0.8315), (0.3835, 0.04112, -0.9239), (0.2566, 0.141, -0.9808), (0.2261, 0.1696, 0.9808), (0.3235, 0.06113, 0.9239), (0.3999, -0.08107, 0.8315), (0.4583, -0.2231, 0.7071), (0.5041, -0.3449, 0.5556), (0.54, -0.4324, 0.3827), (0.5636, -0.4871, 0.1951), (0.5717, -0.5045, 0.0), (0.5636, -0.4984, -0.1951), (0.54, -0.4731, -0.3827), (0.5041, -0.414, -0.5556), (0.4583, -0.3047, -0.7071), (0.3999, -0.1586, -0.8315), (0.3235, 0.0003919, -0.9239), (0.2261, 0.1281, -0.9808), (0.1927, 0.1626, 0.9808), (0.2545, 0.03104, 0.9239), (0.2979, -0.1288, 0.8315), (0.326, -0.2865, 0.7071), (0.35, -0.4083, 0.5556), (0.3707, -0.4867, 0.3827), (0.3841, -0.5412, 0.1951), (0.3885, -0.5663, 0.0), (0.3841, -0.5528, -0.1951), (0.3707, -0.5282, -0.3827), (0.35, -0.4791, -0.5556), (0.326, -0.3712, -0.7071), (0.2979, -0.2099, -0.8315), (0.2545, -0.03242, -0.9239), (0.1927, 0.1209, -0.9808), (0.1565, 0.1571, 0.9808), (0.1822, 0.01976, 0.9239), (0.1907, -0.1531, 0.8315), (0.1893, -0.3196, 0.7071), (0.1901, -0.4373, 0.5556), (0.1931, -0.5114, 0.3827), (0.1945, -0.5853, 0.1951), (0.1953, -0.5963, 0.0), (0.1945, -0.5978, -0.1951), (0.1931, -0.556, -0.3827), (0.1901, -0.5127, -0.5556), (0.1893, -0.4077, -0.7071), (0.1907, -0.2351, -0.8315), (0.1822, -0.04328, -0.9239), (0.1565, 0.1158, -0.9808), (0.1186, 0.1562, 0.9808), (0.1079, 0.01619, 0.9239), (0.0833, -0.1533, 0.8315), (0.0529, -0.315, 0.7071), (0.0293, -0.4326, 0.5556), (0.01434, -0.5023, 0.3827), (0.003892, -0.5718, 0.1951), (0.0005476, -0.5755, 0.0), (0.003892, -0.5837, -0.1951), (0.01434, -0.5453, -0.3827), (0.0293, -0.5056, -0.5556), (0.0529, -0.4034, -0.7071), (0.0833, -0.2388, -0.8315), (0.1079, -0.04985, -0.9239), (0.1186, 0.1137, -0.9808), (0.0804, 0.1581, 0.9808), (0.03443, 0.03547, 0.9239), (-0.01983, -0.124, 0.8315), (-0.07783, -0.2804, 0.7071), (-0.1254, -0.4019, 0.5556), (-0.1585, -0.476, 0.3827), (-0.1787, -0.5222, 0.1951), (-0.1859, -0.5428, 0.0), (-0.1787, -0.5343, -0.1951), (-0.1585, -0.5182, -0.3827), (-0.1254, -0.4736, -0.5556), (-0.07783, -0.3671, -0.7071), (-0.01983, -0.2074, -0.8315), (0.03443, -0.02934, -0.9239), (0.0804, 0.1148, -0.9808), (0.04345, 0.1655, 0.9808), (-0.03381, 0.06045, 0.9239), (-0.117, -0.07651, 0.8315), (-0.1981, -0.2228, 0.7071), (-0.2677, -0.3453, 0.5556), (-0.3182, -0.4308, 0.3827), (-0.3484, -0.4833, 0.1951), (-0.3586, -0.5005, 0.0), (-0.3484, -0.4951, -0.1951), (-0.3182, -0.4715, -0.3827), (-0.2677, -0.4135, -0.5556), (-0.1981, -0.3047, -0.7071), (-0.117, -0.1545, -0.8315), (-0.03381, -0.0009447, -0.9239), (0.04345, 0.123, -0.9808), (0.0103, 0.1791, 0.9808), (-0.0977, 0.08823, 0.9239), (-0.2036, -0.01744, 0.8315), (-0.3039, -0.1342, 0.7071), (-0.3905, -0.2457, 0.5556), (-0.4562, -0.3392, 0.3827), (-0.4967, -0.4039, 0.1951), (-0.5097, -0.4254, 0.0), (-0.4967, -0.4157, -0.1951), (-0.4562, -0.379, -0.3827), (-0.3905, -0.3085, -0.5556), (-0.3039, -0.2075, -0.7071), (-0.2036, -0.08722, -0.8315), (-0.0977, 0.03143, -0.9239), (0.0103, 0.1387, -0.9808), (-0.01838, 0.1929, 0.9808), (-0.1539, 0.1275, 0.9239), (-0.281, 0.0463, 0.8315), (-0.3965, -0.04138, 0.7071), (-0.4947, -0.1261, 0.5556), (-0.5694, -0.199, 0.3827), (-0.6154, -0.2553, 0.1951), (-0.631, -0.2818, 0.0), (-0.6154, -0.2701, -0.1951), (-0.5694, -0.2363, -0.3827), (-0.4947, -0.1804, -0.5556), (-0.3965, -0.1035, -0.7071), (-0.281, -0.01341, -0.8315), (-0.1539, 0.07749, -0.9239), (-0.01838, 0.1547, -0.9808), (0.1203, 0.2139, -1.0), (-0.04214, 0.2065, 0.9808), (-0.1991, 0.164, 0.9239), (-0.3448, 0.1146, 0.8315), (-0.4737, 0.06101, 0.7071), (-0.5805, 0.007418, 0.5556), (-0.6607, -0.04127, 0.3827), (-0.7104, -0.07984, 0.1951), (-0.7272, -0.1015, 0.0), (-0.7104, -0.09564, -0.1951), (-0.6607, -0.07232, -0.3827), (-0.5805, -0.03527, -0.5556), (-0.4737, 0.01242, -0.7071), (-0.3448, 0.06618, -0.8315), (-0.1991, 0.1206, -0.9239), (-0.04214, 0.1707, -0.9808), (-0.05995, 0.2194, 0.9808), (-0.2334, 0.1951, 0.9239), (-0.3935, 0.1686, 0.8315), (-0.5339, 0.141, 0.7071), (-0.6493, 0.1137, 0.5556), (-0.7351, 0.0887, 0.3827), (-0.788, 0.06845, 0.1951), (-0.8059, 0.05527, 0.0), (-0.788, 0.05602, -0.1951), (-0.7351, 0.06633, -0.3827), (-0.6493, 0.08282, -0.5556), (-0.5339, 0.1045, -0.7071), (-0.3935, 0.1299, -0.8315), (-0.2334, 0.1575, -0.9239), (-0.05995, 0.1859, -0.9808), (-0.071, 0.2315, 0.9808), (-0.255, 0.22, 0.9239), (-0.4246, 0.2073, 0.8315), (-0.5732, 0.1939, 0.7071), (-0.6951, 0.1806, 0.5556), (-0.7858, 0.1682, 0.3827), (-0.8416, 0.1579, 0.1951), (-0.8604, 0.1507, 0.0), (-0.8416, 0.1494, -0.1951), (-0.7858, 0.1527, -0.3827), (-0.6951, 0.1582, -0.5556), (-0.5732, 0.1659, -0.7071), (-0.4246, 0.1756, -0.8315), (-0.255, 0.1871, -0.9239), (-0.071, 0.2, -0.9808), (-0.07475, 0.2432, 0.9808), (-0.2623, 0.2427, 0.9239), (-0.4352, 0.2402, 0.8315), (-0.5868, 0.2361, 0.7071), (-0.7111, 0.2308, 0.5556), (-0.8035, 0.2253, 0.3827), (-0.8604, 0.2201, 0.1951), (-0.8797, 0.2161, 0.0), (-0.8604, 0.2144, -0.1951), (-0.8035, 0.2142, -0.3827), (-0.7111, 0.214, -0.5556), (-0.5868, 0.2138, -0.7071), (-0.4352, 0.2136, -0.8315), (-0.2623, 0.2136, -0.9239), (-0.07475, 0.2137, -0.9808), (-0.071, 0.255, 0.9808), (-0.255, 0.2663, 0.9239), (-0.4246, 0.275, 0.8315), (-0.5732, 0.2812, 0.7071), (-0.6951, 0.2849, 0.5556), (-0.7858, 0.2866, 0.3827), (-0.8416, 0.2866, 0.1951), (-0.8604, 0.2852, 0.0), (-0.8416, 0.2829, -0.1951), (-0.7858, 0.2788, -0.3827), (-0.6951, 0.2722, -0.5556), (-0.5732, 0.2634, -0.7071), (-0.4246, 0.2527, -0.8315), (-0.255, 0.2406, -0.9239), (-0.071, 0.2275, -0.9808), (-0.0599, 0.2666, 0.9808), (-0.2332, 0.2897, 0.9239), (-0.3929, 0.3099, 0.8315), (-0.5329, 0.3266, 0.7071), (-0.6478, 0.3394, 0.5556), (-0.7332, 0.3481, 0.3827), (-0.7858, 0.3527, 0.1951), (-0.8035, 0.3533, 0.0), (-0.7858, 0.3501, -0.1951), (-0.7332, 0.3421, -0.3827), (-0.6478, 0.3292, -0.5556), (-0.5329, 0.3119, -0.7071), (-0.3929, 0.2907, -0.8315), (-0.2332, 0.2667, -0.9239), (-0.0599, 0.2408, -0.9808), (-0.04187, 0.2774, 0.9808), (-0.1978, 0.3117, 0.9239), (-0.3416, 0.3429, 0.8315), (-0.4676, 0.3698, 0.7071), (-0.571, 0.3912, 0.5556), (-0.6478, 0.4063, 0.3827), (-0.6951, 0.4148, 0.1951), (-0.7111, 0.4168, 0.0), (-0.6951, 0.4124, -0.1951), (-0.6478, 0.4008, -0.3827), (-0.571, 0.382, -0.5556), (-0.4676, 0.3567, -0.7071), (-0.3416, 0.3259, -0.8315), (-0.1978, 0.2909, -0.9239), (-0.04187, 0.253, -0.9808), (-0.01761, 0.2869, 0.9808), (-0.1503, 0.3312, 0.9239), (-0.2725, 0.3725, 0.8315), (-0.3797, 0.4085, 0.7071), (-0.4676, 0.4375, 0.5556), (-0.5329, 0.4583, 0.3827), (-0.5732, 0.4701, 0.1951), (-0.5868, 0.473, 0.0), (-0.5732, 0.4673, -0.1951), (-0.5329, 0.4525, -0.3827), (-0.4676, 0.4284, -0.5556), (-0.3797, 0.3961, -0.7071), (-0.2725, 0.3568, -0.8315), (-0.1503, 0.3121, -0.9239), (-0.01761, 0.2638, -0.9808), (0.01196, 0.2946, 0.9808), (-0.09226, 0.3474, 0.9239), (-0.1883, 0.397, 0.8315), (-0.2725, 0.4407, 0.7071), (-0.3416, 0.4761, 0.5556), (-0.3929, 0.5017, 0.3827), (-0.4246, 0.5163, 0.1951), (-0.4352, 0.5198, 0.0), (-0.4246, 0.5127, -0.1951), (-0.3929, 0.4951, -0.3827), (-0.3416, 0.4667, -0.5556), (-0.2725, 0.4286, -0.7071), (-0.1883, 0.3823, -0.8315), (-0.09226, 0.3296, -0.9239), (0.01196, 0.2727, -0.9808), (0.04569, 0.3003, 0.9808), (-0.0261, 0.3594, 0.9239), (-0.09226, 0.4152, 0.8315), (-0.1503, 0.4647, 0.7071), (-0.1978, 0.5051, 0.5556), (-0.2332, 0.5343, 0.3827), (-0.255, 0.5511, 0.1951), (-0.2623, 0.555, 0.0), (-0.255, 0.5468, -0.1951), (-0.2332, 0.5271, -0.3827), (-0.1978, 0.4953, -0.5556), (-0.1503, 0.4528, -0.7071), (-0.09226, 0.4012, -0.8315), (-0.0261, 0.3426, -0.9239), (0.04569, 0.2793, -0.9808), (0.08228, 0.3037, 0.9808), (0.04569, 0.3665, 0.9239), (0.01196, 0.4261, 0.8315), (-0.01761, 0.4792, 0.7071), (-0.04187, 0.5227, 0.5556), (-0.0599, 0.5544, 0.3827), (-0.071, 0.5726, 0.1951), (-0.07475, 0.577, 0.0), (-0.071, 0.5682, -0.1951), (-0.0599, 0.547, -0.3827), (-0.04187, 0.5131, -0.5556), (-0.01761, 0.4678, -0.7071), (0.01196, 0.4129, -0.8315), (0.04569, 0.3506, -0.9239), (0.08228, 0.2834, -0.9808), (0.1203, 0.3045, 0.9808), (0.1203, 0.3684, 0.9239), (0.1203, 0.4834, 0.7071), (0.1203, 0.5606, 0.3827), (0.1203, 0.554, -0.3827), (0.1203, 0.473, -0.7071), (0.1203, 0.417, -0.8315), (0.1203, 0.3534, -0.9239), (0.1203, 0.2848, -0.9808)], [], [(5, 477, 15, 16), (475, 0, 8, 9), (478, 5, 16, 17), (1, 475, 9, 10), (479, 478, 17, 18), (476, 1, 10, 11), (480, 479, 18, 19), (2, 476, 11, 12), (481, 480, 19, 20), (3, 2, 12, 13), (473, 81, 6), (307, 481, 20), (4, 3, 13, 14), (474, 473, 6, 7), (477, 4, 14, 15), (0, 474, 7, 8), (7, 6, 21, 22), (15, 14, 29, 30), (8, 7, 22, 23), (16, 15, 30, 31), (9, 8, 23, 24), (17, 16, 31, 32), (10, 9, 24, 25), (18, 17, 32, 33), (11, 10, 25, 26), (19, 18, 33, 34), (12, 11, 26, 27), (20, 19, 34, 35), (13, 12, 27, 28), (6, 81, 21), (307, 20, 35), (14, 13, 28, 29), (26, 25, 40, 41), (34, 33, 48, 49), (27, 26, 41, 42), (35, 34, 49, 50), (28, 27, 42, 43), (21, 81, 36), (307, 35, 50), (29, 28, 43, 44), (22, 21, 36, 37), (30, 29, 44, 45), (23, 22, 37, 38), (31, 30, 45, 46), (24, 23, 38, 39), (32, 31, 46, 47), (25, 24, 39, 40), (33, 32, 47, 48), (45, 44, 59, 60), (38, 37, 52, 53), (46, 45, 60, 61), (39, 38, 53, 54), (47, 46, 61, 62), (40, 39, 54, 55), (48, 47, 62, 63), (41, 40, 55, 56), (49, 48, 63, 64), (42, 41, 56, 57), (50, 49, 64, 65), (43, 42, 57, 58), (36, 81, 51), (307, 50, 65), (44, 43, 58, 59), (37, 36, 51, 52), (64, 63, 78, 79), (57, 56, 71, 72), (65, 64, 79, 80), (58, 57, 72, 73), (51, 81, 66), (307, 65, 80), (59, 58, 73, 74), (52, 51, 66, 67), (60, 59, 74, 75), (53, 52, 67, 68), (61, 60, 75, 76), (54, 53, 68, 69), (62, 61, 76, 77), (55, 54, 69, 70), (63, 62, 77, 78), (56, 55, 70, 71), (76, 75, 91, 92), (69, 68, 84, 85), (77, 76, 92, 93), (70, 69, 85, 86), (78, 77, 93, 94), (71, 70, 86, 87), (79, 78, 94, 95), (72, 71, 87, 88), (80, 79, 95, 96), (73, 72, 88, 89), (66, 81, 82), (307, 80, 96), (74, 73, 89, 90), (67, 66, 82, 83), (75, 74, 90, 91), (68, 67, 83, 84), (96, 95, 110, 111), (89, 88, 103, 104), (82, 81, 97), (307, 96, 111), (90, 89, 104, 105), (83, 82, 97, 98), (91, 90, 105, 106), (84, 83, 98, 99), (92, 91, 106, 107), (85, 84, 99, 100), (93, 92, 107, 108), (86, 85, 100, 101), (94, 93, 108, 109), (87, 86, 101, 102), (95, 94, 109, 110), (88, 87, 102, 103), (100, 99, 114, 115), (108, 107, 122, 123), (101, 100, 115, 116), (109, 108, 123, 124), (102, 101, 116, 117), (110, 109, 124, 125), (103, 102, 117, 118), (111, 110, 125, 126), (104, 103, 118, 119), (97, 81, 112), (307, 111, 126), (105, 104, 119, 120), (98, 97, 112, 113), (106, 105, 120, 121), (99, 98, 113, 114), (107, 106, 121, 122), (119, 118, 133, 134), (112, 81, 127), (307, 126, 141), (120, 119, 134, 135), (113, 112, 127, 128), (121, 120, 135, 136), (114, 113, 128, 129), (122, 121, 136, 137), (115, 114, 129, 130), (123, 122, 137, 138), (116, 115, 130, 131), (124, 123, 138, 139), (117, 116, 131, 132), (125, 124, 139, 140), (118, 117, 132, 133), (126, 125, 140, 141), (138, 137, 152, 153), (131, 130, 145, 146), (139, 138, 153, 154), (132, 131, 146, 147), (140, 139, 154, 155), (133, 132, 147, 148), (141, 140, 155, 156), (134, 133, 148, 149), (127, 81, 142), (307, 141, 156), (135, 134, 149, 150), (128, 127, 142, 143), (136, 135, 150, 151), (129, 128, 143, 144), (137, 136, 151, 152), (130, 129, 144, 145), (142, 81, 157), (307, 156, 171), (150, 149, 164, 165), (143, 142, 157, 158), (151, 150, 165, 166), (144, 143, 158, 159), (152, 151, 166, 167), (145, 144, 159, 160), (153, 152, 167, 168), (146, 145, 160, 161), (154, 153, 168, 169), (147, 146, 161, 162), (155, 154, 169, 170), (148, 147, 162, 163), (156, 155, 170, 171), (149, 148, 163, 164), (161, 160, 175, 176), (169, 168, 183, 184), (162, 161, 176, 177), (170, 169, 184, 185), (163, 162, 177, 178), (171, 170, 185, 186), (164, 163, 178, 179), (157, 81, 172), (307, 171, 186), (165, 164, 179, 180), (158, 157, 172, 173), (166, 165, 180, 181), (159, 158, 173, 174), (167, 166, 181, 182), (160, 159, 174, 175), (168, 167, 182, 183), (180, 179, 194, 195), (173, 172, 187, 188), (181, 180, 195, 196), (174, 173, 188, 189), (182, 181, 196, 197), (175, 174, 189, 190), (183, 182, 197, 198), (176, 175, 190, 191), (184, 183, 198, 199), (177, 176, 191, 192), (185, 184, 199, 200), (178, 177, 192, 193), (186, 185, 200, 201), (179, 178, 193, 194), (172, 81, 187), (307, 186, 201), (199, 198, 213, 214), (192, 191, 206, 207), (200, 199, 214, 215), (193, 192, 207, 208), (201, 200, 215, 216), (194, 193, 208, 209), (187, 81, 202), (307, 201, 216), (195, 194, 209, 210), (188, 187, 202, 203), (196, 195, 210, 211), (189, 188, 203, 204), (197, 196, 211, 212), (190, 189, 204, 205), (198, 197, 212, 213), (191, 190, 205, 206), (211, 210, 225, 226), (204, 203, 218, 219), (212, 211, 226, 227), (205, 204, 219, 220), (213, 212, 227, 228), (206, 205, 220, 221), (214, 213, 228, 229), (207, 206, 221, 222), (215, 214, 229, 230), (208, 207, 222, 223), (216, 215, 230, 231), (209, 208, 223, 224), (202, 81, 217), (307, 216, 231), (210, 209, 224, 225), (203, 202, 217, 218), (230, 229, 244, 245), (223, 222, 237, 238), (231, 230, 245, 246), (224, 223, 238, 239), (217, 81, 232), (307, 231, 246), (225, 224, 239, 240), (218, 217, 232, 233), (226, 225, 240, 241), (219, 218, 233, 234), (227, 226, 241, 242), (220, 219, 234, 235), (228, 227, 242, 243), (221, 220, 235, 236), (229, 228, 243, 244), (222, 221, 236, 237), (234, 233, 248, 249), (242, 241, 256, 257), (235, 234, 249, 250), (243, 242, 257, 258), (236, 235, 250, 251), (244, 243, 258, 259), (237, 236, 251, 252), (245, 244, 259, 260), (238, 237, 252, 253), (246, 245, 260, 261), (239, 238, 253, 254), (232, 81, 247), (307, 246, 261), (240, 239, 254, 255), (233, 232, 247, 248), (241, 240, 255, 256), (253, 252, 267, 268), (261, 260, 275, 276), (254, 253, 268, 269), (247, 81, 262), (307, 261, 276), (255, 254, 269, 270), (248, 247, 262, 263), (256, 255, 270, 271), (249, 248, 263, 264), (257, 256, 271, 272), (250, 249, 264, 265), (258, 257, 272, 273), (251, 250, 265, 266), (259, 258, 273, 274), (252, 251, 266, 267), (260, 259, 274, 275), (272, 271, 286, 287), (265, 264, 279, 280), (273, 272, 287, 288), (266, 265, 280, 281), (274, 273, 288, 289), (267, 266, 281, 282), (275, 274, 289, 290), (268, 267, 282, 283), (276, 275, 290, 291), (269, 268, 283, 284), (262, 81, 277), (307, 276, 291), (270, 269, 284, 285), (263, 262, 277, 278), (271, 270, 285, 286), (264, 263, 278, 279), (291, 290, 305, 306), (284, 283, 298, 299), (277, 81, 292), (307, 291, 306), (285, 284, 299, 300), (278, 277, 292, 293), (286, 285, 300, 301), (279, 278, 293, 294), (287, 286, 301, 302), (280, 279, 294, 295), (288, 287, 302, 303), (281, 280, 295, 296), (289, 288, 303, 304), (282, 281, 296, 297), (290, 289, 304, 305), (283, 282, 297, 298), (295, 294, 310, 311), (303, 302, 318, 319), (296, 295, 311, 312), (304, 303, 319, 320), (297, 296, 312, 313), (305, 304, 320, 321), (298, 297, 313, 314), (306, 305, 321, 322), (299, 298, 314, 315), (292, 81, 308), (307, 306, 322), (300, 299, 315, 316), (293, 292, 308, 309), (301, 300, 316, 317), (294, 293, 309, 310), (302, 301, 317, 318), (315, 314, 329, 330), (308, 81, 323), (307, 322, 337), (316, 315, 330, 331), (309, 308, 323, 324), (317, 316, 331, 332), (310, 309, 324, 325), (318, 317, 332, 333), (311, 310, 325, 326), (319, 318, 333, 334), (312, 311, 326, 327), (320, 319, 334, 335), (313, 312, 327, 328), (321, 320, 335, 336), (314, 313, 328, 329), (322, 321, 336, 337), (334, 333, 348, 349), (327, 326, 341, 342), (335, 334, 349, 350), (328, 327, 342, 343), (336, 335, 350, 351), (329, 328, 343, 344), (337, 336, 351, 352), (330, 329, 344, 345), (323, 81, 338), (307, 337, 352), (331, 330, 345, 346), (324, 323, 338, 339), (332, 331, 346, 347), (325, 324, 339, 340), (333, 332, 347, 348), (326, 325, 340, 341), (307, 352, 367), (346, 345, 360, 361), (339, 338, 353, 354), (347, 346, 361, 362), (340, 339, 354, 355), (348, 347, 362, 363), (341, 340, 355, 356), (349, 348, 363, 364), (342, 341, 356, 357), (350, 349, 364, 365), (343, 342, 357, 358), (351, 350, 365, 366), (344, 343, 358, 359), (352, 351, 366, 367), (345, 344, 359, 360), (338, 81, 353), (365, 364, 379, 380), (358, 357, 372, 373), (366, 365, 380, 381), (359, 358, 373, 374), (367, 366, 381, 382), (360, 359, 374, 375), (353, 81, 368), (307, 367, 382), (361, 360, 375, 376), (354, 353, 368, 369), (362, 361, 376, 377), (355, 354, 369, 370), (363, 362, 377, 378), (356, 355, 370, 371), (364, 363, 378, 379), (357, 356, 371, 372), (369, 368, 383, 384), (377, 376, 391, 392), (370, 369, 384, 385), (378, 377, 392, 393), (371, 370, 385, 386), (379, 378, 393, 394), (372, 371, 386, 387), (380, 379, 394, 395), (373, 372, 387, 388), (381, 380, 395, 396), (374, 373, 388, 389), (382, 381, 396, 397), (375, 374, 389, 390), (368, 81, 383), (307, 382, 397), (376, 375, 390, 391), (388, 387, 402, 403), (396, 395, 410, 411), (389, 388, 403, 404), (397, 396, 411, 412), (390, 389, 404, 405), (383, 81, 398), (307, 397, 412), (391, 390, 405, 406), (384, 383, 398, 399), (392, 391, 406, 407), (385, 384, 399, 400), (393, 392, 407, 408), (386, 385, 400, 401), (394, 393, 408, 409), (387, 386, 401, 402), (395, 394, 409, 410), (407, 406, 421, 422), (400, 399, 414, 415), (408, 407, 422, 423), (401, 400, 415, 416), (409, 408, 423, 424), (402, 401, 416, 417), (410, 409, 424, 425), (403, 402, 417, 418), (411, 410, 425, 426), (404, 403, 418, 419), (412, 411, 426, 427), (405, 404, 419, 420), (398, 81, 413), (307, 412, 427), (406, 405, 420, 421), (399, 398, 413, 414), (426, 425, 440, 441), (419, 418, 433, 434), (427, 426, 441, 442), (420, 419, 434, 435), (413, 81, 428), (307, 427, 442), (421, 420, 435, 436), (414, 413, 428, 429), (422, 421, 436, 437), (415, 414, 429, 430), (423, 422, 437, 438), (416, 415, 430, 431), (424, 423, 438, 439), (417, 416, 431, 432), (425, 424, 439, 440), (418, 417, 432, 433), (430, 429, 444, 445), (438, 437, 452, 453), (431, 430, 445, 446), (439, 438, 453, 454), (432, 431, 446, 447), (440, 439, 454, 455), (433, 432, 447, 448), (441, 440, 455, 456), (434, 433, 448, 449), (442, 441, 456, 457), (435, 434, 449, 450), (428, 81, 443), (307, 442, 457), (436, 435, 450, 451), (429, 428, 443, 444), (437, 436, 451, 452), (449, 448, 463, 464), (457, 456, 471, 472), (450, 449, 464, 465), (443, 81, 458), (307, 457, 472), (451, 450, 465, 466), (444, 443, 458, 459), (452, 451, 466, 467), (445, 444, 459, 460), (453, 452, 467, 468), (446, 445, 460, 461), (454, 453, 468, 469), (447, 446, 461, 462), (455, 454, 469, 470), (448, 447, 462, 463), (456, 455, 470, 471), (468, 467, 477, 5), (461, 460, 0, 475), (469, 468, 5, 478), (462, 461, 475, 1), (470, 469, 478, 479), (463, 462, 1, 476), (471, 470, 479, 480), (464, 463, 476, 2), (472, 471, 480, 481), (465, 464, 2, 3), (458, 81, 473), (307, 472, 481), (466, 465, 3, 4), (459, 458, 473, 474), (467, 466, 4, 477), (460, 459, 474, 0)])
_uv = me_sphere.uv_layers.new(name='UVMap')
_uv.uv.foreach_set('vector', [0.75, 0.3125, 0.75, 0.375, 0.7188, 0.375, 0.7188, 0.3125, 0.75, 0.75, 0.75, 0.8125, 0.7188, 0.8125, 0.7188, 0.75, 0.75, 0.25, 0.75, 0.3125, 0.7188, 0.3125, 0.7188, 0.25, 0.75, 0.6875, 0.75, 0.75, 0.7188, 0.75, 0.7188, 0.6875, 0.75, 0.1875, 0.75, 0.25, 0.7188, 0.25, 0.7188, 0.1875, 0.75, 0.625, 0.75, 0.6875, 0.7188, 0.6875, 0.7188, 0.625, 0.75, 0.125, 0.75, 0.1875, 0.7188, 0.1875, 0.7188, 0.125, 0.75, 0.5625, 0.75, 0.625, 0.7188, 0.625, 0.7188, 0.5625, 0.75, 0.0625, 0.75, 0.125, 0.7188, 0.125, 0.7188, 0.0625, 0.75, 0.5, 0.75, 0.5625, 0.7188, 0.5625, 0.7188, 0.5, 0.75, 0.9375, 0.7344, 1.0, 0.7188, 0.9375, 0.7344, 0.0, 0.75, 0.0625, 0.7188, 0.0625, 0.75, 0.4375, 0.75, 0.5, 0.7188, 0.5, 0.7188, 0.4375, 0.75, 0.875, 0.75, 0.9375, 0.7188, 0.9375, 0.7188, 0.875, 0.75, 0.375, 0.75, 0.4375, 0.7188, 0.4375, 0.7188, 0.375, 0.75, 0.8125, 0.75, 0.875, 0.7188, 0.875, 0.7188, 0.8125, 0.7188, 0.875, 0.7188, 0.9375, 0.6875, 0.9375, 0.6875, 0.875, 0.7188, 0.375, 0.7188, 0.4375, 0.6875, 0.4375, 0.6875, 0.375, 0.7188, 0.8125, 0.7188, 0.875, 0.6875, 0.875, 0.6875, 0.8125, 0.7188, 0.3125, 0.7188, 0.375, 0.6875, 0.375, 0.6875, 0.3125, 0.7188, 0.75, 0.7188, 0.8125, 0.6875, 0.8125, 0.6875, 0.75, 0.7188, 0.25, 0.7188, 0.3125, 0.6875, 0.3125, 0.6875, 0.25, 0.7188, 0.6875, 0.7188, 0.75, 0.6875, 0.75, 0.6875, 0.6875, 0.7188, 0.1875, 0.7188, 0.25, 0.6875, 0.25, 0.6875, 0.1875, 0.7188, 0.625, 0.7188, 0.6875, 0.6875, 0.6875, 0.6875, 0.625, 0.7188, 0.125, 0.7188, 0.1875, 0.6875, 0.1875, 0.6875, 0.125, 0.7188, 0.5625, 0.7188, 0.625, 0.6875, 0.625, 0.6875, 0.5625, 0.7188, 0.0625, 0.7188, 0.125, 0.6875, 0.125, 0.6875, 0.0625, 0.7188, 0.5, 0.7188, 0.5625, 0.6875, 0.5625, 0.6875, 0.5, 0.7188, 0.9375, 0.7031, 1.0, 0.6875, 0.9375, 0.7031, 0.0, 0.7188, 0.0625, 0.6875, 0.0625, 0.7188, 0.4375, 0.7188, 0.5, 0.6875, 0.5, 0.6875, 0.4375, 0.6875, 0.625, 0.6875, 0.6875, 0.6562, 0.6875, 0.6562, 0.625, 0.6875, 0.125, 0.6875, 0.1875, 0.6562, 0.1875, 0.6562, 0.125, 0.6875, 0.5625, 0.6875, 0.625, 0.6562, 0.625, 0.6562, 0.5625, 0.6875, 0.0625, 0.6875, 0.125, 0.6562, 0.125, 0.6562, 0.0625, 0.6875, 0.5, 0.6875, 0.5625, 0.6562, 0.5625, 0.6562, 0.5, 0.6875, 0.9375, 0.6719, 1.0, 0.6562, 0.9375, 0.6719, 0.0, 0.6875, 0.0625, 0.6562, 0.0625, 0.6875, 0.4375, 0.6875, 0.5, 0.6562, 0.5, 0.6562, 0.4375, 0.6875, 0.875, 0.6875, 0.9375, 0.6562, 0.9375, 0.6562, 0.875, 0.6875, 0.375, 0.6875, 0.4375, 0.6562, 0.4375, 0.6562, 0.375, 0.6875, 0.8125, 0.6875, 0.875, 0.6562, 0.875, 0.6562, 0.8125, 0.6875, 0.3125, 0.6875, 0.375, 0.6562, 0.375, 0.6562, 0.3125, 0.6875, 0.75, 0.6875, 0.8125, 0.6562, 0.8125, 0.6562, 0.75, 0.6875, 0.25, 0.6875, 0.3125, 0.6562, 0.3125, 0.6562, 0.25, 0.6875, 0.6875, 0.6875, 0.75, 0.6562, 0.75, 0.6562, 0.6875, 0.6875, 0.1875, 0.6875, 0.25, 0.6562, 0.25, 0.6562, 0.1875, 0.6562, 0.375, 0.6562, 0.4375, 0.625, 0.4375, 0.625, 0.375, 0.6562, 0.8125, 0.6562, 0.875, 0.625, 0.875, 0.625, 0.8125, 0.6562, 0.3125, 0.6562, 0.375, 0.625, 0.375, 0.625, 0.3125, 0.6562, 0.75, 0.6562, 0.8125, 0.625, 0.8125, 0.625, 0.75, 0.6562, 0.25, 0.6562, 0.3125, 0.625, 0.3125, 0.625, 0.25, 0.6562, 0.6875, 0.6562, 0.75, 0.625, 0.75, 0.625, 0.6875, 0.6562, 0.1875, 0.6562, 0.25, 0.625, 0.25, 0.625, 0.1875, 0.6562, 0.625, 0.6562, 0.6875, 0.625, 0.6875, 0.625, 0.625, 0.6562, 0.125, 0.6562, 0.1875, 0.625, 0.1875, 0.625, 0.125, 0.6562, 0.5625, 0.6562, 0.625, 0.625, 0.625, 0.625, 0.5625, 0.6562, 0.0625, 0.6562, 0.125, 0.625, 0.125, 0.625, 0.0625, 0.6562, 0.5, 0.6562, 0.5625, 0.625, 0.5625, 0.625, 0.5, 0.6562, 0.9375, 0.6406, 1.0, 0.625, 0.9375, 0.6406, 0.0, 0.6562, 0.0625, 0.625, 0.0625, 0.6562, 0.4375, 0.6562, 0.5, 0.625, 0.5, 0.625, 0.4375, 0.6562, 0.875, 0.6562, 0.9375, 0.625, 0.9375, 0.625, 0.875, 0.625, 0.125, 0.625, 0.1875, 0.5938, 0.1875, 0.5938, 0.125, 0.625, 0.5625, 0.625, 0.625, 0.5938, 0.625, 0.5938, 0.5625, 0.625, 0.0625, 0.625, 0.125, 0.5938, 0.125, 0.5938, 0.0625, 0.625, 0.5, 0.625, 0.5625, 0.5938, 0.5625, 0.5938, 0.5, 0.625, 0.9375, 0.6094, 1.0, 0.5938, 0.9375, 0.6094, 0.0, 0.625, 0.0625, 0.5938, 0.0625, 0.625, 0.4375, 0.625, 0.5, 0.5938, 0.5, 0.5938, 0.4375, 0.625, 0.875, 0.625, 0.9375, 0.5938, 0.9375, 0.5938, 0.875, 0.625, 0.375, 0.625, 0.4375, 0.5938, 0.4375, 0.5938, 0.375, 0.625, 0.8125, 0.625, 0.875, 0.5938, 0.875, 0.5938, 0.8125, 0.625, 0.3125, 0.625, 0.375, 0.5938, 0.375, 0.5938, 0.3125, 0.625, 0.75, 0.625, 0.8125, 0.5938, 0.8125, 0.5938, 0.75, 0.625, 0.25, 0.625, 0.3125, 0.5938, 0.3125, 0.5938, 0.25, 0.625, 0.6875, 0.625, 0.75, 0.5938, 0.75, 0.5938, 0.6875, 0.625, 0.1875, 0.625, 0.25, 0.5938, 0.25, 0.5938, 0.1875, 0.625, 0.625, 0.625, 0.6875, 0.5938, 0.6875, 0.5938, 0.625, 0.5938, 0.3125, 0.5938, 0.375, 0.5625, 0.375, 0.5625, 0.3125, 0.5938, 0.75, 0.5938, 0.8125, 0.5625, 0.8125, 0.5625, 0.75, 0.5938, 0.25, 0.5938, 0.3125, 0.5625, 0.3125, 0.5625, 0.25, 0.5938, 0.6875, 0.5938, 0.75, 0.5625, 0.75, 0.5625, 0.6875, 0.5938, 0.1875, 0.5938, 0.25, 0.5625, 0.25, 0.5625, 0.1875, 0.5938, 0.625, 0.5938, 0.6875, 0.5625, 0.6875, 0.5625, 0.625, 0.5938, 0.125, 0.5938, 0.1875, 0.5625, 0.1875, 0.5625, 0.125, 0.5938, 0.5625, 0.5938, 0.625, 0.5625, 0.625, 0.5625, 0.5625, 0.5938, 0.0625, 0.5938, 0.125, 0.5625, 0.125, 0.5625, 0.0625, 0.5938, 0.5, 0.5938, 0.5625, 0.5625, 0.5625, 0.5625, 0.5, 0.5938, 0.9375, 0.5781, 1.0, 0.5625, 0.9375, 0.5781, 0.0, 0.5938, 0.0625, 0.5625, 0.0625, 0.5938, 0.4375, 0.5938, 0.5, 0.5625, 0.5, 0.5625, 0.4375, 0.5938, 0.875, 0.5938, 0.9375, 0.5625, 0.9375, 0.5625, 0.875, 0.5938, 0.375, 0.5938, 0.4375, 0.5625, 0.4375, 0.5625, 0.375, 0.5938, 0.8125, 0.5938, 0.875, 0.5625, 0.875, 0.5625, 0.8125, 0.5625, 0.0625, 0.5625, 0.125, 0.5312, 0.125, 0.5312, 0.0625, 0.5625, 0.5, 0.5625, 0.5625, 0.5312, 0.5625, 0.5312, 0.5, 0.5625, 0.9375, 0.5469, 1.0, 0.5312, 0.9375, 0.5469, 0.0, 0.5625, 0.0625, 0.5312, 0.0625, 0.5625, 0.4375, 0.5625, 0.5, 0.5312, 0.5, 0.5312, 0.4375, 0.5625, 0.875, 0.5625, 0.9375, 0.5312, 0.9375, 0.5312, 0.875, 0.5625, 0.375, 0.5625, 0.4375, 0.5312, 0.4375, 0.5312, 0.375, 0.5625, 0.8125, 0.5625, 0.875, 0.5312, 0.875, 0.5312, 0.8125, 0.5625, 0.3125, 0.5625, 0.375, 0.5312, 0.375, 0.5312, 0.3125, 0.5625, 0.75, 0.5625, 0.8125, 0.5312, 0.8125, 0.5312, 0.75, 0.5625, 0.25, 0.5625, 0.3125, 0.5312, 0.3125, 0.5312, 0.25, 0.5625, 0.6875, 0.5625, 0.75, 0.5312, 0.75, 0.5312, 0.6875, 0.5625, 0.1875, 0.5625, 0.25, 0.5312, 0.25, 0.5312, 0.1875, 0.5625, 0.625, 0.5625, 0.6875, 0.5312, 0.6875, 0.5312, 0.625, 0.5625, 0.125, 0.5625, 0.1875, 0.5312, 0.1875, 0.5312, 0.125, 0.5625, 0.5625, 0.5625, 0.625, 0.5312, 0.625, 0.5312, 0.5625, 0.5312, 0.75, 0.5312, 0.8125, 0.5, 0.8125, 0.5, 0.75, 0.5312, 0.25, 0.5312, 0.3125, 0.5, 0.3125, 0.5, 0.25, 0.5312, 0.6875, 0.5312, 0.75, 0.5, 0.75, 0.5, 0.6875, 0.5312, 0.1875, 0.5312, 0.25, 0.5, 0.25, 0.5, 0.1875, 0.5312, 0.625, 0.5312, 0.6875, 0.5, 0.6875, 0.5, 0.625, 0.5312, 0.125, 0.5312, 0.1875, 0.5, 0.1875, 0.5, 0.125, 0.5312, 0.5625, 0.5312, 0.625, 0.5, 0.625, 0.5, 0.5625, 0.5312, 0.0625, 0.5312, 0.125, 0.5, 0.125, 0.5, 0.0625, 0.5312, 0.5, 0.5312, 0.5625, 0.5, 0.5625, 0.5, 0.5, 0.5312, 0.9375, 0.5156, 1.0, 0.5, 0.9375, 0.5156, 0.0, 0.5312, 0.0625, 0.5, 0.0625, 0.5312, 0.4375, 0.5312, 0.5, 0.5, 0.5, 0.5, 0.4375, 0.5312, 0.875, 0.5312, 0.9375, 0.5, 0.9375, 0.5, 0.875, 0.5312, 0.375, 0.5312, 0.4375, 0.5, 0.4375, 0.5, 0.375, 0.5312, 0.8125, 0.5312, 0.875, 0.5, 0.875, 0.5, 0.8125, 0.5312, 0.3125, 0.5312, 0.375, 0.5, 0.375, 0.5, 0.3125, 0.5, 0.5, 0.5, 0.5625, 0.4688, 0.5625, 0.4687, 0.5, 0.5, 0.9375, 0.4844, 1.0, 0.4688, 0.9375, 0.4844, 0.0, 0.5, 0.0625, 0.4688, 0.0625, 0.5, 0.4375, 0.5, 0.5, 0.4687, 0.5, 0.4688, 0.4375, 0.5, 0.875, 0.5, 0.9375, 0.4688, 0.9375, 0.4688, 0.875, 0.5, 0.375, 0.5, 0.4375, 0.4688, 0.4375, 0.4688, 0.375, 0.5, 0.8125, 0.5, 0.875, 0.4688, 0.875, 0.4688, 0.8125, 0.5, 0.3125, 0.5, 0.375, 0.4688, 0.375, 0.4687, 0.3125, 0.5, 0.75, 0.5, 0.8125, 0.4688, 0.8125, 0.4688, 0.75, 0.5, 0.25, 0.5, 0.3125, 0.4687, 0.3125, 0.4688, 0.25, 0.5, 0.6875, 0.5, 0.75, 0.4688, 0.75, 0.4687, 0.6875, 0.5, 0.1875, 0.5, 0.25, 0.4688, 0.25, 0.4688, 0.1875, 0.5, 0.625, 0.5, 0.6875, 0.4687, 0.6875, 0.4688, 0.625, 0.5, 0.125, 0.5, 0.1875, 0.4688, 0.1875, 0.4688, 0.125, 0.5, 0.5625, 0.5, 0.625, 0.4688, 0.625, 0.4688, 0.5625, 0.5, 0.0625, 0.5, 0.125, 0.4688, 0.125, 0.4688, 0.0625, 0.4688, 0.25, 0.4687, 0.3125, 0.4375, 0.3125, 0.4375, 0.25, 0.4687, 0.6875, 0.4688, 0.75, 0.4375, 0.75, 0.4375, 0.6875, 0.4688, 0.1875, 0.4688, 0.25, 0.4375, 0.25, 0.4375, 0.1875, 0.4688, 0.625, 0.4687, 0.6875, 0.4375, 0.6875, 0.4375, 0.625, 0.4688, 0.125, 0.4688, 0.1875, 0.4375, 0.1875, 0.4375, 0.125, 0.4688, 0.5625, 0.4688, 0.625, 0.4375, 0.625, 0.4375, 0.5625, 0.4688, 0.0625, 0.4688, 0.125, 0.4375, 0.125, 0.4375, 0.0625, 0.4687, 0.5, 0.4688, 0.5625, 0.4375, 0.5625, 0.4375, 0.5, 0.4688, 0.9375, 0.4531, 1.0, 0.4375, 0.9375, 0.4531, 0.0, 0.4688, 0.0625, 0.4375, 0.0625, 0.4688, 0.4375, 0.4687, 0.5, 0.4375, 0.5, 0.4375, 0.4375, 0.4688, 0.875, 0.4688, 0.9375, 0.4375, 0.9375, 0.4375, 0.875, 0.4688, 0.375, 0.4688, 0.4375, 0.4375, 0.4375, 0.4375, 0.375, 0.4688, 0.8125, 0.4688, 0.875, 0.4375, 0.875, 0.4375, 0.8125, 0.4687, 0.3125, 0.4688, 0.375, 0.4375, 0.375, 0.4375, 0.3125, 0.4688, 0.75, 0.4688, 0.8125, 0.4375, 0.8125, 0.4375, 0.75, 0.4375, 0.9375, 0.4219, 1.0, 0.4062, 0.9375, 0.4219, 0.0, 0.4375, 0.0625, 0.4062, 0.0625, 0.4375, 0.4375, 0.4375, 0.5, 0.4062, 0.5, 0.4062, 0.4375, 0.4375, 0.875, 0.4375, 0.9375, 0.4062, 0.9375, 0.4062, 0.875, 0.4375, 0.375, 0.4375, 0.4375, 0.4062, 0.4375, 0.4062, 0.375, 0.4375, 0.8125, 0.4375, 0.875, 0.4062, 0.875, 0.4062, 0.8125, 0.4375, 0.3125, 0.4375, 0.375, 0.4062, 0.375, 0.4062, 0.3125, 0.4375, 0.75, 0.4375, 0.8125, 0.4062, 0.8125, 0.4062, 0.75, 0.4375, 0.25, 0.4375, 0.3125, 0.4062, 0.3125, 0.4062, 0.25, 0.4375, 0.6875, 0.4375, 0.75, 0.4062, 0.75, 0.4062, 0.6875, 0.4375, 0.1875, 0.4375, 0.25, 0.4062, 0.25, 0.4062, 0.1875, 0.4375, 0.625, 0.4375, 0.6875, 0.4062, 0.6875, 0.4062, 0.625, 0.4375, 0.125, 0.4375, 0.1875, 0.4062, 0.1875, 0.4062, 0.125, 0.4375, 0.5625, 0.4375, 0.625, 0.4062, 0.625, 0.4062, 0.5625, 0.4375, 0.0625, 0.4375, 0.125, 0.4062, 0.125, 0.4062, 0.0625, 0.4375, 0.5, 0.4375, 0.5625, 0.4062, 0.5625, 0.4062, 0.5, 0.4062, 0.6875, 0.4062, 0.75, 0.375, 0.75, 0.375, 0.6875, 0.4062, 0.1875, 0.4062, 0.25, 0.375, 0.25, 0.375, 0.1875, 0.4062, 0.625, 0.4062, 0.6875, 0.375, 0.6875, 0.375, 0.625, 0.4062, 0.125, 0.4062, 0.1875, 0.375, 0.1875, 0.375, 0.125, 0.4062, 0.5625, 0.4062, 0.625, 0.375, 0.625, 0.375, 0.5625, 0.4062, 0.0625, 0.4062, 0.125, 0.375, 0.125, 0.375, 0.0625, 0.4062, 0.5, 0.4062, 0.5625, 0.375, 0.5625, 0.375, 0.5, 0.4062, 0.9375, 0.3906, 1.0, 0.375, 0.9375, 0.3906, 0.0, 0.4062, 0.0625, 0.375, 0.0625, 0.4062, 0.4375, 0.4062, 0.5, 0.375, 0.5, 0.375, 0.4375, 0.4062, 0.875, 0.4062, 0.9375, 0.375, 0.9375, 0.375, 0.875, 0.4062, 0.375, 0.4062, 0.4375, 0.375, 0.4375, 0.375, 0.375, 0.4062, 0.8125, 0.4062, 0.875, 0.375, 0.875, 0.375, 0.8125, 0.4062, 0.3125, 0.4062, 0.375, 0.375, 0.375, 0.375, 0.3125, 0.4062, 0.75, 0.4062, 0.8125, 0.375, 0.8125, 0.375, 0.75, 0.4062, 0.25, 0.4062, 0.3125, 0.375, 0.3125, 0.375, 0.25, 0.375, 0.4375, 0.375, 0.5, 0.3437, 0.5, 0.3438, 0.4375, 0.375, 0.875, 0.375, 0.9375, 0.3438, 0.9375, 0.3438, 0.875, 0.375, 0.375, 0.375, 0.4375, 0.3438, 0.4375, 0.3438, 0.375, 0.375, 0.8125, 0.375, 0.875, 0.3438, 0.875, 0.3438, 0.8125, 0.375, 0.3125, 0.375, 0.375, 0.3438, 0.375, 0.3438, 0.3125, 0.375, 0.75, 0.375, 0.8125, 0.3438, 0.8125, 0.3438, 0.75, 0.375, 0.25, 0.375, 0.3125, 0.3438, 0.3125, 0.3438, 0.25, 0.375, 0.6875, 0.375, 0.75, 0.3438, 0.75, 0.3438, 0.6875, 0.375, 0.1875, 0.375, 0.25, 0.3438, 0.25, 0.3438, 0.1875, 0.375, 0.625, 0.375, 0.6875, 0.3438, 0.6875, 0.3438, 0.625, 0.375, 0.125, 0.375, 0.1875, 0.3438, 0.1875, 0.3438, 0.125, 0.375, 0.5625, 0.375, 0.625, 0.3438, 0.625, 0.3438, 0.5625, 0.375, 0.0625, 0.375, 0.125, 0.3438, 0.125, 0.3438, 0.0625, 0.375, 0.5, 0.375, 0.5625, 0.3438, 0.5625, 0.3437, 0.5, 0.375, 0.9375, 0.3594, 1.0, 0.3438, 0.9375, 0.3594, 0.0, 0.375, 0.0625, 0.3438, 0.0625, 0.3438, 0.1875, 0.3438, 0.25, 0.3125, 0.25, 0.3125, 0.1875, 0.3438, 0.625, 0.3438, 0.6875, 0.3125, 0.6875, 0.3125, 0.625, 0.3438, 0.125, 0.3438, 0.1875, 0.3125, 0.1875, 0.3125, 0.125, 0.3438, 0.5625, 0.3438, 0.625, 0.3125, 0.625, 0.3125, 0.5625, 0.3438, 0.0625, 0.3438, 0.125, 0.3125, 0.125, 0.3125, 0.0625, 0.3437, 0.5, 0.3438, 0.5625, 0.3125, 0.5625, 0.3125, 0.5, 0.3438, 0.9375, 0.3281, 1.0, 0.3125, 0.9375, 0.3281, 0.0, 0.3438, 0.0625, 0.3125, 0.0625, 0.3438, 0.4375, 0.3437, 0.5, 0.3125, 0.5, 0.3125, 0.4375, 0.3438, 0.875, 0.3438, 0.9375, 0.3125, 0.9375, 0.3125, 0.875, 0.3438, 0.375, 0.3438, 0.4375, 0.3125, 0.4375, 0.3125, 0.375, 0.3438, 0.8125, 0.3438, 0.875, 0.3125, 0.875, 0.3125, 0.8125, 0.3438, 0.3125, 0.3438, 0.375, 0.3125, 0.375, 0.3125, 0.3125, 0.3438, 0.75, 0.3438, 0.8125, 0.3125, 0.8125, 0.3125, 0.75, 0.3438, 0.25, 0.3438, 0.3125, 0.3125, 0.3125, 0.3125, 0.25, 0.3438, 0.6875, 0.3438, 0.75, 0.3125, 0.75, 0.3125, 0.6875, 0.3125, 0.375, 0.3125, 0.4375, 0.2812, 0.4375, 0.2812, 0.375, 0.3125, 0.8125, 0.3125, 0.875, 0.2812, 0.875, 0.2812, 0.8125, 0.3125, 0.3125, 0.3125, 0.375, 0.2812, 0.375, 0.2812, 0.3125, 0.3125, 0.75, 0.3125, 0.8125, 0.2812, 0.8125, 0.2812, 0.75, 0.3125, 0.25, 0.3125, 0.3125, 0.2812, 0.3125, 0.2812, 0.25, 0.3125, 0.6875, 0.3125, 0.75, 0.2812, 0.75, 0.2812, 0.6875, 0.3125, 0.1875, 0.3125, 0.25, 0.2812, 0.25, 0.2812, 0.1875, 0.3125, 0.625, 0.3125, 0.6875, 0.2812, 0.6875, 0.2812, 0.625, 0.3125, 0.125, 0.3125, 0.1875, 0.2812, 0.1875, 0.2812, 0.125, 0.3125, 0.5625, 0.3125, 0.625, 0.2812, 0.625, 0.2812, 0.5625, 0.3125, 0.0625, 0.3125, 0.125, 0.2812, 0.125, 0.2812, 0.0625, 0.3125, 0.5, 0.3125, 0.5625, 0.2812, 0.5625, 0.2812, 0.5, 0.3125, 0.9375, 0.2969, 1.0, 0.2812, 0.9375, 0.2969, 0.0, 0.3125, 0.0625, 0.2812, 0.0625, 0.3125, 0.4375, 0.3125, 0.5, 0.2812, 0.5, 0.2812, 0.4375, 0.3125, 0.875, 0.3125, 0.9375, 0.2812, 0.9375, 0.2812, 0.875, 0.2812, 0.125, 0.2812, 0.1875, 0.25, 0.1875, 0.25, 0.125, 0.2812, 0.5625, 0.2812, 0.625, 0.25, 0.625, 0.25, 0.5625, 0.2812, 0.0625, 0.2812, 0.125, 0.25, 0.125, 0.25, 0.0625, 0.2812, 0.5, 0.2812, 0.5625, 0.25, 0.5625, 0.25, 0.5, 0.2812, 0.9375, 0.2656, 1.0, 0.25, 0.9375, 0.2656, 0.0, 0.2812, 0.0625, 0.25, 0.0625, 0.2812, 0.4375, 0.2812, 0.5, 0.25, 0.5, 0.25, 0.4375, 0.2812, 0.875, 0.2812, 0.9375, 0.25, 0.9375, 0.25, 0.875, 0.2812, 0.375, 0.2812, 0.4375, 0.25, 0.4375, 0.25, 0.375, 0.2812, 0.8125, 0.2812, 0.875, 0.25, 0.875, 0.25, 0.8125, 0.2812, 0.3125, 0.2812, 0.375, 0.25, 0.375, 0.25, 0.3125, 0.2812, 0.75, 0.2812, 0.8125, 0.25, 0.8125, 0.25, 0.75, 0.2812, 0.25, 0.2812, 0.3125, 0.25, 0.3125, 0.25, 0.25, 0.2812, 0.6875, 0.2812, 0.75, 0.25, 0.75, 0.25, 0.6875, 0.2812, 0.1875, 0.2812, 0.25, 0.25, 0.25, 0.25, 0.1875, 0.2812, 0.625, 0.2812, 0.6875, 0.25, 0.6875, 0.25, 0.625, 0.25, 0.8125, 0.25, 0.875, 0.2188, 0.875, 0.2188, 0.8125, 0.25, 0.3125, 0.25, 0.375, 0.2188, 0.375, 0.2188, 0.3125, 0.25, 0.75, 0.25, 0.8125, 0.2188, 0.8125, 0.2188, 0.75, 0.25, 0.25, 0.25, 0.3125, 0.2188, 0.3125, 0.2188, 0.25, 0.25, 0.6875, 0.25, 0.75, 0.2188, 0.75, 0.2188, 0.6875, 0.25, 0.1875, 0.25, 0.25, 0.2188, 0.25, 0.2188, 0.1875, 0.25, 0.625, 0.25, 0.6875, 0.2188, 0.6875, 0.2188, 0.625, 0.25, 0.125, 0.25, 0.1875, 0.2188, 0.1875, 0.2188, 0.125, 0.25, 0.5625, 0.25, 0.625, 0.2188, 0.625, 0.2188, 0.5625, 0.25, 0.0625, 0.25, 0.125, 0.2188, 0.125, 0.2188, 0.0625, 0.25, 0.5, 0.25, 0.5625, 0.2188, 0.5625, 0.2187, 0.5, 0.25, 0.9375, 0.2344, 1.0, 0.2188, 0.9375, 0.2344, 0.0, 0.25, 0.0625, 0.2188, 0.0625, 0.25, 0.4375, 0.25, 0.5, 0.2187, 0.5, 0.2188, 0.4375, 0.25, 0.875, 0.25, 0.9375, 0.2188, 0.9375, 0.2188, 0.875, 0.25, 0.375, 0.25, 0.4375, 0.2188, 0.4375, 0.2188, 0.375, 0.2188, 0.5625, 0.2188, 0.625, 0.1875, 0.625, 0.1875, 0.5625, 0.2188, 0.0625, 0.2188, 0.125, 0.1875, 0.125, 0.1875, 0.0625, 0.2187, 0.5, 0.2188, 0.5625, 0.1875, 0.5625, 0.1875, 0.5, 0.2188, 0.9375, 0.2031, 1.0, 0.1875, 0.9375, 0.2031, 0.0, 0.2188, 0.0625, 0.1875, 0.0625, 0.2188, 0.4375, 0.2187, 0.5, 0.1875, 0.5, 0.1875, 0.4375, 0.2188, 0.875, 0.2188, 0.9375, 0.1875, 0.9375, 0.1875, 0.875, 0.2188, 0.375, 0.2188, 0.4375, 0.1875, 0.4375, 0.1875, 0.375, 0.2188, 0.8125, 0.2188, 0.875, 0.1875, 0.875, 0.1875, 0.8125, 0.2188, 0.3125, 0.2188, 0.375, 0.1875, 0.375, 0.1875, 0.3125, 0.2188, 0.75, 0.2188, 0.8125, 0.1875, 0.8125, 0.1875, 0.75, 0.2188, 0.25, 0.2188, 0.3125, 0.1875, 0.3125, 0.1875, 0.25, 0.2188, 0.6875, 0.2188, 0.75, 0.1875, 0.75, 0.1875, 0.6875, 0.2188, 0.1875, 0.2188, 0.25, 0.1875, 0.25, 0.1875, 0.1875, 0.2188, 0.625, 0.2188, 0.6875, 0.1875, 0.6875, 0.1875, 0.625, 0.2188, 0.125, 0.2188, 0.1875, 0.1875, 0.1875, 0.1875, 0.125, 0.1875, 0.3125, 0.1875, 0.375, 0.1563, 0.375, 0.1562, 0.3125, 0.1875, 0.75, 0.1875, 0.8125, 0.1562, 0.8125, 0.1563, 0.75, 0.1875, 0.25, 0.1875, 0.3125, 0.1562, 0.3125, 0.1563, 0.25, 0.1875, 0.6875, 0.1875, 0.75, 0.1563, 0.75, 0.1562, 0.6875, 0.1875, 0.1875, 0.1875, 0.25, 0.1563, 0.25, 0.1562, 0.1875, 0.1875, 0.625, 0.1875, 0.6875, 0.1562, 0.6875, 0.1563, 0.625, 0.1875, 0.125, 0.1875, 0.1875, 0.1562, 0.1875, 0.1562, 0.125, 0.1875, 0.5625, 0.1875, 0.625, 0.1563, 0.625, 0.1562, 0.5625, 0.1875, 0.0625, 0.1875, 0.125, 0.1562, 0.125, 0.1563, 0.0625, 0.1875, 0.5, 0.1875, 0.5625, 0.1562, 0.5625, 0.1562, 0.5, 0.1875, 0.9375, 0.1719, 1.0, 0.1563, 0.9375, 0.1719, 0.0, 0.1875, 0.0625, 0.1563, 0.0625, 0.1875, 0.4375, 0.1875, 0.5, 0.1562, 0.5, 0.1562, 0.4375, 0.1875, 0.875, 0.1875, 0.9375, 0.1563, 0.9375, 0.1562, 0.875, 0.1875, 0.375, 0.1875, 0.4375, 0.1562, 0.4375, 0.1563, 0.375, 0.1875, 0.8125, 0.1875, 0.875, 0.1562, 0.875, 0.1562, 0.8125, 0.1563, 0.0625, 0.1562, 0.125, 0.125, 0.125, 0.125, 0.0625, 0.1562, 0.5, 0.1562, 0.5625, 0.125, 0.5625, 0.125, 0.5, 0.1563, 0.9375, 0.1406, 1.0, 0.125, 0.9375, 0.1406, 0.0, 0.1563, 0.0625, 0.125, 0.0625, 0.1562, 0.4375, 0.1562, 0.5, 0.125, 0.5, 0.125, 0.4375, 0.1562, 0.875, 0.1563, 0.9375, 0.125, 0.9375, 0.125, 0.875, 0.1563, 0.375, 0.1562, 0.4375, 0.125, 0.4375, 0.125, 0.375, 0.1562, 0.8125, 0.1562, 0.875, 0.125, 0.875, 0.125, 0.8125, 0.1562, 0.3125, 0.1563, 0.375, 0.125, 0.375, 0.125, 0.3125, 0.1563, 0.75, 0.1562, 0.8125, 0.125, 0.8125, 0.125, 0.75, 0.1563, 0.25, 0.1562, 0.3125, 0.125, 0.3125, 0.125, 0.25, 0.1562, 0.6875, 0.1563, 0.75, 0.125, 0.75, 0.125, 0.6875, 0.1562, 0.1875, 0.1563, 0.25, 0.125, 0.25, 0.125, 0.1875, 0.1563, 0.625, 0.1562, 0.6875, 0.125, 0.6875, 0.125, 0.625, 0.1562, 0.125, 0.1562, 0.1875, 0.125, 0.1875, 0.125, 0.125, 0.1562, 0.5625, 0.1563, 0.625, 0.125, 0.625, 0.125, 0.5625, 0.125, 0.75, 0.125, 0.8125, 0.09375, 0.8125, 0.09375, 0.75, 0.125, 0.25, 0.125, 0.3125, 0.09375, 0.3125, 0.09375, 0.25, 0.125, 0.6875, 0.125, 0.75, 0.09375, 0.75, 0.09375, 0.6875, 0.125, 0.1875, 0.125, 0.25, 0.09375, 0.25, 0.09375, 0.1875, 0.125, 0.625, 0.125, 0.6875, 0.09375, 0.6875, 0.09375, 0.625, 0.125, 0.125, 0.125, 0.1875, 0.09375, 0.1875, 0.09375, 0.125, 0.125, 0.5625, 0.125, 0.625, 0.09375, 0.625, 0.09375, 0.5625, 0.125, 0.0625, 0.125, 0.125, 0.09375, 0.125, 0.09375, 0.0625, 0.125, 0.5, 0.125, 0.5625, 0.09375, 0.5625, 0.09375, 0.5, 0.125, 0.9375, 0.1094, 1.0, 0.09375, 0.9375, 0.1094, 0.0, 0.125, 0.0625, 0.09375, 0.0625, 0.125, 0.4375, 0.125, 0.5, 0.09375, 0.5, 0.09375, 0.4375, 0.125, 0.875, 0.125, 0.9375, 0.09375, 0.9375, 0.09375, 0.875, 0.125, 0.375, 0.125, 0.4375, 0.09375, 0.4375, 0.09375, 0.375, 0.125, 0.8125, 0.125, 0.875, 0.09375, 0.875, 0.09375, 0.8125, 0.125, 0.3125, 0.125, 0.375, 0.09375, 0.375, 0.09375, 0.3125, 0.09375, 0.5, 0.09375, 0.5625, 0.0625, 0.5625, 0.0625, 0.5, 0.09375, 0.9375, 0.07812, 1.0, 0.0625, 0.9375, 0.07812, 0.0, 0.09375, 0.0625, 0.0625, 0.0625, 0.09375, 0.4375, 0.09375, 0.5, 0.0625, 0.5, 0.0625, 0.4375, 0.09375, 0.875, 0.09375, 0.9375, 0.0625, 0.9375, 0.0625, 0.875, 0.09375, 0.375, 0.09375, 0.4375, 0.0625, 0.4375, 0.0625, 0.375, 0.09375, 0.8125, 0.09375, 0.875, 0.0625, 0.875, 0.0625, 0.8125, 0.09375, 0.3125, 0.09375, 0.375, 0.0625, 0.375, 0.0625, 0.3125, 0.09375, 0.75, 0.09375, 0.8125, 0.0625, 0.8125, 0.0625, 0.75, 0.09375, 0.25, 0.09375, 0.3125, 0.0625, 0.3125, 0.0625, 0.25, 0.09375, 0.6875, 0.09375, 0.75, 0.0625, 0.75, 0.0625, 0.6875, 0.09375, 0.1875, 0.09375, 0.25, 0.0625, 0.25, 0.0625, 0.1875, 0.09375, 0.625, 0.09375, 0.6875, 0.0625, 0.6875, 0.0625, 0.625, 0.09375, 0.125, 0.09375, 0.1875, 0.0625, 0.1875, 0.0625, 0.125, 0.09375, 0.5625, 0.09375, 0.625, 0.0625, 0.625, 0.0625, 0.5625, 0.09375, 0.0625, 0.09375, 0.125, 0.0625, 0.125, 0.0625, 0.0625, 0.0625, 0.25, 0.0625, 0.3125, 0.03125, 0.3125, 0.03125, 0.25, 0.0625, 0.6875, 0.0625, 0.75, 0.03125, 0.75, 0.03125, 0.6875, 0.0625, 0.1875, 0.0625, 0.25, 0.03125, 0.25, 0.03125, 0.1875, 0.0625, 0.625, 0.0625, 0.6875, 0.03125, 0.6875, 0.03125, 0.625, 0.0625, 0.125, 0.0625, 0.1875, 0.03125, 0.1875, 0.03125, 0.125, 0.0625, 0.5625, 0.0625, 0.625, 0.03125, 0.625, 0.03125, 0.5625, 0.0625, 0.0625, 0.0625, 0.125, 0.03125, 0.125, 0.03125, 0.0625, 0.0625, 0.5, 0.0625, 0.5625, 0.03125, 0.5625, 0.03125, 0.5, 0.0625, 0.9375, 0.04687, 1.0, 0.03125, 0.9375, 0.04687, 0.0, 0.0625, 0.0625, 0.03125, 0.0625, 0.0625, 0.4375, 0.0625, 0.5, 0.03125, 0.5, 0.03125, 0.4375, 0.0625, 0.875, 0.0625, 0.9375, 0.03125, 0.9375, 0.03125, 0.875, 0.0625, 0.375, 0.0625, 0.4375, 0.03125, 0.4375, 0.03125, 0.375, 0.0625, 0.8125, 0.0625, 0.875, 0.03125, 0.875, 0.03125, 0.8125, 0.0625, 0.3125, 0.0625, 0.375, 0.03125, 0.375, 0.03125, 0.3125, 0.0625, 0.75, 0.0625, 0.8125, 0.03125, 0.8125, 0.03125, 0.75, 0.01562, 0.0, 0.03125, 0.0625, 0.0, 0.0625, 0.03125, 0.4375, 0.03125, 0.5, 0.0, 0.5, 0.0, 0.4375, 0.03125, 0.875, 0.03125, 0.9375, 0.0, 0.9375, 0.0, 0.875, 0.03125, 0.375, 0.03125, 0.4375, 0.0, 0.4375, 0.0, 0.375, 0.03125, 0.8125, 0.03125, 0.875, 0.0, 0.875, 0.0, 0.8125, 0.03125, 0.3125, 0.03125, 0.375, 0.0, 0.375, 0.0, 0.3125, 0.03125, 0.75, 0.03125, 0.8125, 0.0, 0.8125, 0.0, 0.75, 0.03125, 0.25, 0.03125, 0.3125, 0.0, 0.3125, 0.0, 0.25, 0.03125, 0.6875, 0.03125, 0.75, 0.0, 0.75, 0.0, 0.6875, 0.03125, 0.1875, 0.03125, 0.25, 0.0, 0.25, 0.0, 0.1875, 0.03125, 0.625, 0.03125, 0.6875, 0.0, 0.6875, 0.0, 0.625, 0.03125, 0.125, 0.03125, 0.1875, 0.0, 0.1875, 0.0, 0.125, 0.03125, 0.5625, 0.03125, 0.625, 0.0, 0.625, 0.0, 0.5625, 0.03125, 0.0625, 0.03125, 0.125, 0.0, 0.125, 0.0, 0.0625, 0.03125, 0.5, 0.03125, 0.5625, 0.0, 0.5625, 0.0, 0.5, 0.03125, 0.9375, 0.01562, 1.0, 0.0, 0.9375, 1.0, 0.1875, 1.0, 0.25, 0.9688, 0.25, 0.9687, 0.1875, 1.0, 0.625, 1.0, 0.6875, 0.9687, 0.6875, 0.9688, 0.625, 1.0, 0.125, 1.0, 0.1875, 0.9687, 0.1875, 0.9687, 0.125, 1.0, 0.5625, 1.0, 0.625, 0.9688, 0.625, 0.9687, 0.5625, 1.0, 0.0625, 1.0, 0.125, 0.9687, 0.125, 0.9688, 0.0625, 1.0, 0.5, 1.0, 0.5625, 0.9687, 0.5625, 0.9687, 0.5, 1.0, 0.9375, 0.9844, 1.0, 0.9688, 0.9375, 0.9844, 0.0, 1.0, 0.0625, 0.9688, 0.0625, 1.0, 0.4375, 1.0, 0.5, 0.9687, 0.5, 0.9687, 0.4375, 1.0, 0.875, 1.0, 0.9375, 0.9688, 0.9375, 0.9687, 0.875, 1.0, 0.375, 1.0, 0.4375, 0.9687, 0.4375, 0.9688, 0.375, 1.0, 0.8125, 1.0, 0.875, 0.9687, 0.875, 0.9687, 0.8125, 1.0, 0.3125, 1.0, 0.375, 0.9688, 0.375, 0.9687, 0.3125, 1.0, 0.75, 1.0, 0.8125, 0.9687, 0.8125, 0.9688, 0.75, 1.0, 0.25, 1.0, 0.3125, 0.9687, 0.3125, 0.9688, 0.25, 1.0, 0.6875, 1.0, 0.75, 0.9688, 0.75, 0.9687, 0.6875, 0.9687, 0.875, 0.9688, 0.9375, 0.9375, 0.9375, 0.9375, 0.875, 0.9688, 0.375, 0.9687, 0.4375, 0.9375, 0.4375, 0.9375, 0.375, 0.9687, 0.8125, 0.9687, 0.875, 0.9375, 0.875, 0.9375, 0.8125, 0.9687, 0.3125, 0.9688, 0.375, 0.9375, 0.375, 0.9375, 0.3125, 0.9688, 0.75, 0.9687, 0.8125, 0.9375, 0.8125, 0.9375, 0.75, 0.9688, 0.25, 0.9687, 0.3125, 0.9375, 0.3125, 0.9375, 0.25, 0.9687, 0.6875, 0.9688, 0.75, 0.9375, 0.75, 0.9375, 0.6875, 0.9687, 0.1875, 0.9688, 0.25, 0.9375, 0.25, 0.9375, 0.1875, 0.9688, 0.625, 0.9687, 0.6875, 0.9375, 0.6875, 0.9375, 0.625, 0.9687, 0.125, 0.9687, 0.1875, 0.9375, 0.1875, 0.9375, 0.125, 0.9687, 0.5625, 0.9688, 0.625, 0.9375, 0.625, 0.9375, 0.5625, 0.9688, 0.0625, 0.9687, 0.125, 0.9375, 0.125, 0.9375, 0.0625, 0.9687, 0.5, 0.9687, 0.5625, 0.9375, 0.5625, 0.9375, 0.5, 0.9688, 0.9375, 0.9531, 1.0, 0.9375, 0.9375, 0.9531, 0.0, 0.9688, 0.0625, 0.9375, 0.0625, 0.9687, 0.4375, 0.9687, 0.5, 0.9375, 0.5, 0.9375, 0.4375, 0.9375, 0.625, 0.9375, 0.6875, 0.9062, 0.6875, 0.9062, 0.625, 0.9375, 0.125, 0.9375, 0.1875, 0.9062, 0.1875, 0.9062, 0.125, 0.9375, 0.5625, 0.9375, 0.625, 0.9062, 0.625, 0.9062, 0.5625, 0.9375, 0.0625, 0.9375, 0.125, 0.9062, 0.125, 0.9062, 0.0625, 0.9375, 0.5, 0.9375, 0.5625, 0.9062, 0.5625, 0.9062, 0.5, 0.9375, 0.9375, 0.9219, 1.0, 0.9062, 0.9375, 0.9219, 0.0, 0.9375, 0.0625, 0.9062, 0.0625, 0.9375, 0.4375, 0.9375, 0.5, 0.9062, 0.5, 0.9062, 0.4375, 0.9375, 0.875, 0.9375, 0.9375, 0.9062, 0.9375, 0.9062, 0.875, 0.9375, 0.375, 0.9375, 0.4375, 0.9062, 0.4375, 0.9062, 0.375, 0.9375, 0.8125, 0.9375, 0.875, 0.9062, 0.875, 0.9062, 0.8125, 0.9375, 0.3125, 0.9375, 0.375, 0.9062, 0.375, 0.9062, 0.3125, 0.9375, 0.75, 0.9375, 0.8125, 0.9062, 0.8125, 0.9062, 0.75, 0.9375, 0.25, 0.9375, 0.3125, 0.9062, 0.3125, 0.9062, 0.25, 0.9375, 0.6875, 0.9375, 0.75, 0.9062, 0.75, 0.9062, 0.6875, 0.9375, 0.1875, 0.9375, 0.25, 0.9062, 0.25, 0.9062, 0.1875, 0.9062, 0.375, 0.9062, 0.4375, 0.875, 0.4375, 0.875, 0.375, 0.9062, 0.8125, 0.9062, 0.875, 0.875, 0.875, 0.875, 0.8125, 0.9062, 0.3125, 0.9062, 0.375, 0.875, 0.375, 0.875, 0.3125, 0.9062, 0.75, 0.9062, 0.8125, 0.875, 0.8125, 0.875, 0.75, 0.9062, 0.25, 0.9062, 0.3125, 0.875, 0.3125, 0.875, 0.25, 0.9062, 0.6875, 0.9062, 0.75, 0.875, 0.75, 0.875, 0.6875, 0.9062, 0.1875, 0.9062, 0.25, 0.875, 0.25, 0.875, 0.1875, 0.9062, 0.625, 0.9062, 0.6875, 0.875, 0.6875, 0.875, 0.625, 0.9062, 0.125, 0.9062, 0.1875, 0.875, 0.1875, 0.875, 0.125, 0.9062, 0.5625, 0.9062, 0.625, 0.875, 0.625, 0.875, 0.5625, 0.9062, 0.0625, 0.9062, 0.125, 0.875, 0.125, 0.875, 0.0625, 0.9062, 0.5, 0.9062, 0.5625, 0.875, 0.5625, 0.875, 0.5, 0.9062, 0.9375, 0.8906, 1.0, 0.875, 0.9375, 0.8906, 0.0, 0.9062, 0.0625, 0.875, 0.0625, 0.9062, 0.4375, 0.9062, 0.5, 0.875, 0.5, 0.875, 0.4375, 0.9062, 0.875, 0.9062, 0.9375, 0.875, 0.9375, 0.875, 0.875, 0.875, 0.125, 0.875, 0.1875, 0.8437, 0.1875, 0.8438, 0.125, 0.875, 0.5625, 0.875, 0.625, 0.8438, 0.625, 0.8437, 0.5625, 0.875, 0.0625, 0.875, 0.125, 0.8438, 0.125, 0.8438, 0.0625, 0.875, 0.5, 0.875, 0.5625, 0.8437, 0.5625, 0.8437, 0.5, 0.875, 0.9375, 0.8594, 1.0, 0.8438, 0.9375, 0.8594, 0.0, 0.875, 0.0625, 0.8438, 0.0625, 0.875, 0.4375, 0.875, 0.5, 0.8437, 0.5, 0.8437, 0.4375, 0.875, 0.875, 0.875, 0.9375, 0.8438, 0.9375, 0.8438, 0.875, 0.875, 0.375, 0.875, 0.4375, 0.8437, 0.4375, 0.8438, 0.375, 0.875, 0.8125, 0.875, 0.875, 0.8438, 0.875, 0.8437, 0.8125, 0.875, 0.3125, 0.875, 0.375, 0.8438, 0.375, 0.8437, 0.3125, 0.875, 0.75, 0.875, 0.8125, 0.8437, 0.8125, 0.8438, 0.75, 0.875, 0.25, 0.875, 0.3125, 0.8437, 0.3125, 0.8438, 0.25, 0.875, 0.6875, 0.875, 0.75, 0.8438, 0.75, 0.8437, 0.6875, 0.875, 0.1875, 0.875, 0.25, 0.8438, 0.25, 0.8437, 0.1875, 0.875, 0.625, 0.875, 0.6875, 0.8437, 0.6875, 0.8438, 0.625, 0.8437, 0.8125, 0.8438, 0.875, 0.8125, 0.875, 0.8125, 0.8125, 0.8437, 0.3125, 0.8438, 0.375, 0.8125, 0.375, 0.8125, 0.3125, 0.8438, 0.75, 0.8437, 0.8125, 0.8125, 0.8125, 0.8125, 0.75, 0.8438, 0.25, 0.8437, 0.3125, 0.8125, 0.3125, 0.8125, 0.25, 0.8437, 0.6875, 0.8438, 0.75, 0.8125, 0.75, 0.8125, 0.6875, 0.8437, 0.1875, 0.8438, 0.25, 0.8125, 0.25, 0.8125, 0.1875, 0.8438, 0.625, 0.8437, 0.6875, 0.8125, 0.6875, 0.8125, 0.625, 0.8438, 0.125, 0.8437, 0.1875, 0.8125, 0.1875, 0.8125, 0.125, 0.8437, 0.5625, 0.8438, 0.625, 0.8125, 0.625, 0.8125, 0.5625, 0.8438, 0.0625, 0.8438, 0.125, 0.8125, 0.125, 0.8125, 0.0625, 0.8437, 0.5, 0.8437, 0.5625, 0.8125, 0.5625, 0.8125, 0.5, 0.8438, 0.9375, 0.8281, 1.0, 0.8125, 0.9375, 0.8281, 0.0, 0.8438, 0.0625, 0.8125, 0.0625, 0.8437, 0.4375, 0.8437, 0.5, 0.8125, 0.5, 0.8125, 0.4375, 0.8438, 0.875, 0.8438, 0.9375, 0.8125, 0.9375, 0.8125, 0.875, 0.8438, 0.375, 0.8437, 0.4375, 0.8125, 0.4375, 0.8125, 0.375, 0.8125, 0.5625, 0.8125, 0.625, 0.7812, 0.625, 0.7812, 0.5625, 0.8125, 0.0625, 0.8125, 0.125, 0.7812, 0.125, 0.7812, 0.0625, 0.8125, 0.5, 0.8125, 0.5625, 0.7812, 0.5625, 0.7812, 0.5, 0.8125, 0.9375, 0.7969, 1.0, 0.7812, 0.9375, 0.7969, 0.0, 0.8125, 0.0625, 0.7812, 0.0625, 0.8125, 0.4375, 0.8125, 0.5, 0.7812, 0.5, 0.7812, 0.4375, 0.8125, 0.875, 0.8125, 0.9375, 0.7812, 0.9375, 0.7812, 0.875, 0.8125, 0.375, 0.8125, 0.4375, 0.7812, 0.4375, 0.7812, 0.375, 0.8125, 0.8125, 0.8125, 0.875, 0.7812, 0.875, 0.7812, 0.8125, 0.8125, 0.3125, 0.8125, 0.375, 0.7812, 0.375, 0.7812, 0.3125, 0.8125, 0.75, 0.8125, 0.8125, 0.7812, 0.8125, 0.7812, 0.75, 0.8125, 0.25, 0.8125, 0.3125, 0.7812, 0.3125, 0.7812, 0.25, 0.8125, 0.6875, 0.8125, 0.75, 0.7812, 0.75, 0.7812, 0.6875, 0.8125, 0.1875, 0.8125, 0.25, 0.7812, 0.25, 0.7812, 0.1875, 0.8125, 0.625, 0.8125, 0.6875, 0.7812, 0.6875, 0.7812, 0.625, 0.8125, 0.125, 0.8125, 0.1875, 0.7812, 0.1875, 0.7812, 0.125, 0.7812, 0.3125, 0.7812, 0.375, 0.75, 0.375, 0.75, 0.3125, 0.7812, 0.75, 0.7812, 0.8125, 0.75, 0.8125, 0.75, 0.75, 0.7812, 0.25, 0.7812, 0.3125, 0.75, 0.3125, 0.75, 0.25, 0.7812, 0.6875, 0.7812, 0.75, 0.75, 0.75, 0.75, 0.6875, 0.7812, 0.1875, 0.7812, 0.25, 0.75, 0.25, 0.75, 0.1875, 0.7812, 0.625, 0.7812, 0.6875, 0.75, 0.6875, 0.75, 0.625, 0.7812, 0.125, 0.7812, 0.1875, 0.75, 0.1875, 0.75, 0.125, 0.7812, 0.5625, 0.7812, 0.625, 0.75, 0.625, 0.75, 0.5625, 0.7812, 0.0625, 0.7812, 0.125, 0.75, 0.125, 0.75, 0.0625, 0.7812, 0.5, 0.7812, 0.5625, 0.75, 0.5625, 0.75, 0.5, 0.7812, 0.9375, 0.7656, 1.0, 0.75, 0.9375, 0.7656, 0.0, 0.7812, 0.0625, 0.75, 0.0625, 0.7812, 0.4375, 0.7812, 0.5, 0.75, 0.5, 0.75, 0.4375, 0.7812, 0.875, 0.7812, 0.9375, 0.75, 0.9375, 0.75, 0.875, 0.7812, 0.375, 0.7812, 0.4375, 0.75, 0.4375, 0.75, 0.375, 0.7812, 0.8125, 0.7812, 0.875, 0.75, 0.875, 0.75, 0.8125])
me_sphere.materials.append(mat_material_001)
me_sphere.update()
me_circle = bpy.data.meshes.new('Circle')
me_circle.from_pydata([(0.0, 1.0, 0.0), (-0.1951, 0.9808, 0.0), (-0.3827, 0.9239, 0.0), (-0.5556, 0.8341, -1.697e-10), (-0.7071, 0.7752, -4.315e-09), (-0.8315, 0.7246, -1.071e-08), (-0.9239, 0.5918, -1.325e-08), (-0.9808, 0.3258, -8.278e-09), (-1.0, 0.0, 0.0), (-0.9808, -0.3258, 8.278e-09), (-0.9239, -0.5918, 1.325e-08), (-0.8315, -0.7246, 1.071e-08), (-0.7071, -0.7752, 4.315e-09), (-0.5556, -0.8341, 1.697e-10), (-0.3827, -0.9239, 0.0), (-0.1951, -0.9808, 0.0), (0.0, -1.0, 0.0), (0.1951, -0.9808, 0.0), (0.3827, -0.9239, 0.0), (0.5556, -0.8341, 1.697e-10), (0.7071, -0.7752, 4.315e-09), (0.8315, -0.7246, 1.071e-08), (0.9239, -0.5918, 1.325e-08), (0.9808, -0.3258, 8.278e-09), (1.0, 0.0, 0.0), (0.9808, 0.3258, -8.278e-09), (0.9239, 0.5918, -1.325e-08), (0.8315, 0.7246, -1.071e-08), (0.7071, 0.7752, -4.315e-09), (0.5556, 0.8341, -1.697e-10), (0.3827, 0.9239, 0.0), (0.1951, 0.9808, 0.0), (-0.1951, 0.9808, 0.3512), (2.27e-17, 1.0, 0.3512), (-0.3827, 0.9239, 0.3512), (-0.5556, 0.8341, 0.3512), (-0.7071, 0.7752, 0.3512), (-0.8315, 0.7246, 0.3512), (-0.9239, 0.5918, 0.3512), (-0.9808, 0.3258, 0.3512), (-1.0, 6.23e-10, 0.3512), (-0.9808, -0.3258, 0.3512), (-0.9239, -0.5918, 0.3512), (-0.8315, -0.7246, 0.3512), (-0.7071, -0.7752, 0.3512), (-0.5556, -0.8341, 0.3512), (-0.3827, -0.9239, 0.3512), (-0.1951, -0.9808, 0.3512), (2.27e-17, -1.0, 0.3512), (0.1951, -0.9808, 0.3512), (0.3827, -0.9239, 0.3512), (0.5556, -0.8341, 0.3512), (0.7071, -0.7752, 0.3512), (0.8315, -0.7246, 0.3512), (0.9239, -0.5918, 0.3512), (0.9808, -0.3258, 0.3512), (1.0, 6.23e-10, 0.3512), (0.9808, 0.3258, 0.3512), (0.9239, 0.5918, 0.3512), (0.8315, 0.7246, 0.3512), (0.7071, 0.7752, 0.3512), (0.5556, 0.8341, 0.3512), (0.3827, 0.9239, 0.3512), (0.1951, 0.9808, 0.3512)], [], [(1, 0, 31, 30, 29, 28, 27, 26, 25, 24, 23, 22, 21, 20, 19, 18, 17, 16, 15, 14, 13, 12, 11, 10, 9, 8, 7, 6, 5, 4, 3, 2), (32, 34, 35, 36, 37, 38, 39, 40, 41, 42, 43, 44, 45, 46, 47, 48, 49, 50, 51, 52, 53, 54, 55, 56, 57, 58, 59, 60, 61, 62, 63, 33), (1, 2, 34, 32), (28, 29, 61, 60), (15, 16, 48, 47), (2, 3, 35, 34), (29, 30, 62, 61), (16, 17, 49, 48), (3, 4, 36, 35), (30, 31, 63, 62), (17, 18, 50, 49), (4, 5, 37, 36), (31, 0, 33, 63), (18, 19, 51, 50), (5, 6, 38, 37), (19, 20, 52, 51), (6, 7, 39, 38), (20, 21, 53, 52), (7, 8, 40, 39), (21, 22, 54, 53), (8, 9, 41, 40), (22, 23, 55, 54), (9, 10, 42, 41), (23, 24, 56, 55), (10, 11, 43, 42), (24, 25, 57, 56), (11, 12, 44, 43), (25, 26, 58, 57), (12, 13, 45, 44), (26, 27, 59, 58), (13, 14, 46, 45), (0, 1, 32, 33), (27, 28, 60, 59), (14, 15, 47, 46)])
_uv = me_circle.uv_layers.new(name='UVMap')
_uv.uv.foreach_set('vector', [0.0, 0.0, 0.0, 0.0, 0.0, 0.0, 0.0, 0.0, 0.0, 0.0, 0.0, 0.0, 0.0, 0.0, 0.0, 0.0, 0.0, 0.0, 0.0, 0.0, 0.0, 0.0, 0.0, 0.0, 0.0, 0.0, 0.0, 0.0, 0.0, 0.0, 0.0, 0.0, 0.0, 0.0, 0.0, 0.0, 0.0, 0.0, 0.0, 0.0, 0.0, 0.0, 0.0, 0.0, 0.0, 0.0, 0.0, 0.0, 0.0, 0.0, 0.0, 0.0, 0.0, 0.0, 0.0, 0.0, 0.0, 0.0, 0.0, 0.0, 0.0, 0.0, 0.0, 0.0, 0.0, 0.0, 0.0, 0.0, 0.0, 0.0, 0.0, 0.0, 0.0, 0.0, 0.0, 0.0, 0.0, 0.0, 0.0, 0.0, 0.0, 0.0, 0.0, 0.0, 0.0, 0.0, 0.0, 0.0, 0.0, 0.0, 0.0, 0.0, 0.0, 0.0, 0.0, 0.0, 0.0, 0.0, 0.0, 0.0, 0.0, 0.0, 0.0, 0.0, 0.0, 0.0, 0.0, 0.0, 0.0, 0.0, 0.0, 0.0, 0.0, 0.0, 0.0, 0.0, 0.0, 0.0, 0.0, 0.0, 0.0, 0.0, 0.0, 0.0, 0.0, 0.0, 0.0, 0.0, 0.0, 0.0, 0.0, 0.0, 0.0, 0.0, 0.0, 0.0, 0.0, 0.0, 0.0, 0.0, 0.0, 0.0, 0.0, 0.0, 0.0, 0.0, 0.0, 0.0, 0.0, 0.0, 0.0, 0.0, 0.0, 0.0, 0.0, 0.0, 0.0, 0.0, 0.0, 0.0, 0.0, 0.0, 0.0, 0.0, 0.0, 0.0, 0.0, 0.0, 0.0, 0.0, 0.0, 0.0, 0.0, 0.0, 0.0, 0.0, 0.0, 0.0, 0.0, 0.0, 0.0, 0.0, 0.0, 0.0, 0.0, 0.0, 0.0, 0.0, 0.0, 0.0, 0.0, 0.0, 0.0, 0.0, 0.0, 0.0, 0.0, 0.0, 0.0, 0.0, 0.0, 0.0, 0.0, 0.0, 0.0, 0.0, 0.0, 0.0, 0.0, 0.0, 0.0, 0.0, 0.0, 0.0, 0.0, 0.0, 0.0, 0.0, 0.0, 0.0, 0.0, 0.0, 0.0, 0.0, 0.0, 0.0, 0.0, 0.0, 0.0, 0.0, 0.0, 0.0, 0.0, 0.0, 0.0, 0.0, 0.0, 0.0, 0.0, 0.0, 0.0, 0.0, 0.0, 0.0, 0.0, 0.0, 0.0, 0.0, 0.0, 0.0, 0.0, 0.0, 0.0, 0.0, 0.0, 0.0, 0.0, 0.0, 0.0, 0.0, 0.0, 0.0, 0.0, 0.0, 0.0, 0.0, 0.0, 0.0, 0.0, 0.0, 0.0, 0.0, 0.0, 0.0, 0.0, 0.0, 0.0, 0.0, 0.0, 0.0, 0.0, 0.0, 0.0, 0.0, 0.0, 0.0, 0.0, 0.0, 0.0, 0.0, 0.0, 0.0, 0.0, 0.0, 0.0, 0.0, 0.0, 0.0, 0.0, 0.0, 0.0, 0.0, 0.0, 0.0, 0.0, 0.0, 0.0, 0.0, 0.0, 0.0, 0.0, 0.0, 0.0, 0.0, 0.0, 0.0, 0.0, 0.0, 0.0, 0.0, 0.0, 0.0, 0.0, 0.0, 0.0, 0.0, 0.0, 0.0, 0.0, 0.0, 0.0, 0.0, 0.0, 0.0, 0.0, 0.0, 0.0, 0.0, 0.0, 0.0, 0.0, 0.0, 0.0, 0.0, 0.0, 0.0, 0.0, 0.0, 0.0, 0.0, 0.0, 0.0, 0.0, 0.0, 0.0, 0.0, 0.0, 0.0, 0.0, 0.0, 0.0, 0.0, 0.0, 0.0, 0.0, 0.0, 0.0, 0.0, 0.0, 0.0, 0.0, 0.0, 0.0, 0.0, 0.0, 0.0, 0.0, 0.0, 0.0, 0.0, 0.0, 0.0, 0.0, 0.0])
me_circle.materials.append(mat_material_004)
me_circle.update()

# ---- objects
ob_cube_009 = bpy.data.objects.new('Cube.009', me_cube_020)
ob_cube = bpy.data.objects.new('Cube', me_cube_110)
ob_cube_001 = bpy.data.objects.new('Cube.001', me_cube_002)
ob_cube_002 = bpy.data.objects.new('Cube.002', me_cube)
ob_cube_006 = bpy.data.objects.new('Cube.006', me_cube_003)
ob_cube_007 = bpy.data.objects.new('Cube.007', me_cube_004)
ob_cube_008 = bpy.data.objects.new('Cube.008', me_cube_005)
ob_cube_010 = bpy.data.objects.new('Cube.010', me_cube_006)
ob_cube_012 = bpy.data.objects.new('Cube.012', me_cube_011)
ob_sphere = bpy.data.objects.new('Sphere', me_sphere)
ob_circle = bpy.data.objects.new('Circle', me_circle)

# ---- transforms, parenting, visibility, modifiers, constraints
ob_cube_009.location = (5.259, 77.78, 9.259)
ob_cube_009.rotation_euler = (0.4363, -0.0, 4.712)
ob_cube_009.scale = (-0.08548, 1.988, 0.2775)
ob_cube.location = (0.1911, -8.252, 3.009)
ob_cube.scale = (4.918, 0.2558, 7.474)
ob_cube_001.location = (0.1911, -8.252, 3.009)
ob_cube_001.scale = (4.918, 0.2558, 7.474)
ob_cube_002.location = (-2.017, -8.122, 7.692)
ob_cube_002.rotation_euler = (0.0, 1.571, 0.0)
ob_cube_002.scale = (-0.0733, -0.1048, 2.139)
ob_cube_006.location = (-2.017, -8.122, 7.692)
ob_cube_006.scale = (-0.0733, -0.1048, 1.696)
ob_cube_007.location = (2.434, -8.122, 7.692)
ob_cube_007.scale = (-0.0733, -0.1048, 1.696)
ob_cube_008.location = (2.434, -8.122, 7.692)
ob_cube_008.rotation_euler = (0.0, 1.571, 0.0)
ob_cube_008.scale = (-0.0733, -0.1048, 2.139)
ob_cube_010.location = (0.1888, -8.084, 7.692)
ob_cube_010.scale = (-0.08479, -0.1048, 2.139)
ob_cube_012.location = (3.318, -7.98, 3.801)
ob_cube_012.rotation_euler = (0.0, -4.717, 0.0)
ob_cube_012.scale = (0.1293, 0.1247, 0.1374)
ob_sphere.location = (3.257, -7.742, 3.814)
ob_sphere.scale = (0.3917, 0.3511, 0.3917)
ob_circle.location = (3.295, -8.025, 3.473)
ob_circle.rotation_euler = (1.571, 0.0, 0.0)
ob_circle.scale = (0.6233, 1.449, 1.0)

# ---- collection membership
col_collection.objects.link(ob_cube_009)
col_collection.objects.link(ob_cube)
col_collection.objects.link(ob_cube_001)
col_collection.objects.link(ob_cube_002)
col_collection.objects.link(ob_cube_006)
col_collection.objects.link(ob_cube_007)
col_collection.objects.link(ob_cube_008)
col_collection.objects.link(ob_cube_010)
col_collection.objects.link(ob_cube_012)
col_collection.objects.link(ob_sphere)
col_collection.objects.link(ob_circle)

# ---- scene / render settings (as saved in the file)
scene.frame_start = 1; scene.frame_end = 250; scene.frame_set(158)
scene.render.engine = 'BLENDER_EEVEE_NEXT'
scene.cycles.sampling_pattern = 'TABULATED_SOBOL'
scene.eevee.use_raytracing = True
bpy.context.view_layer.update()

# ---- added for rendering (the .blend has no active camera and no usable light): camera, sun
cam_auto = bpy.data.cameras.new('AutoCamera')
cam_auto.lens = 50.0
cam_auto.sensor_width = 36.0
cam_auto.clip_end = 1431.57
ob_auto_camera = bpy.data.objects.new('AutoCamera', cam_auto)
scene.collection.objects.link(ob_auto_camera)
ob_auto_camera.location = (81.8372, -63.2634, 68.2661)
ob_auto_camera.rotation_euler = (1.09748, -7.21219e-08, 0.694738)
scene.camera = ob_auto_camera
light_auto_sun = bpy.data.lights.new('AutoSun', 'SUN')
light_auto_sun.energy = 3.0
light_auto_sun.angle = 0.0523599
ob_auto_sun = bpy.data.objects.new('AutoSun', light_auto_sun)
scene.collection.objects.link(ob_auto_sun)
ob_auto_sun.rotation_euler = (0.872665, 0.174533, 0.523599)
bpy.context.view_layer.update()
